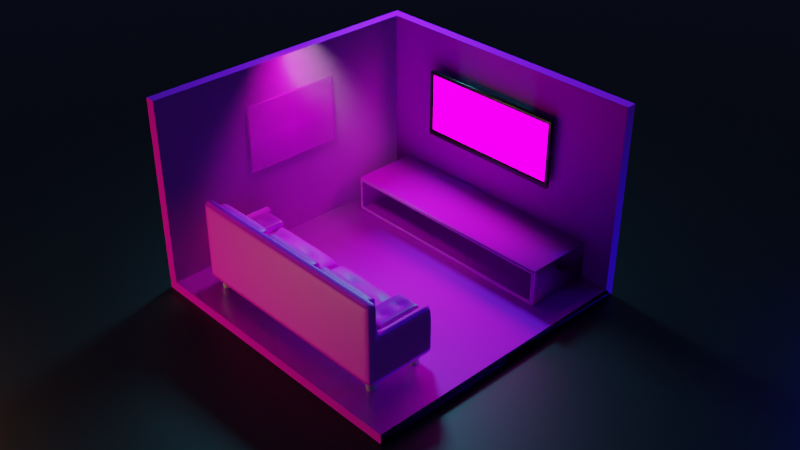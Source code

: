 # Source: livingroom.blend  (saved by Blender 2.90.8; exported with 4.5.12 LTS)
import bpy
from mathutils import Matrix  # noqa: F401  (used for matrix-valued properties, if any)

bpy.ops.wm.read_factory_settings(use_empty=True)
scene = bpy.context.scene
scene.name = 'Scene'

# ---- collections
col_collection = bpy.data.collections.new('Collection'); scene.collection.children.link(col_collection)
col_mesh = bpy.data.collections.new('Mesh'); scene.collection.children.link(col_mesh)
col_rig = bpy.data.collections.new('Rig'); scene.collection.children.link(col_rig)
col_extras = bpy.data.collections.new('Extras'); scene.collection.children.link(col_extras)

# ---- images (referenced by path relative to the original .blend; pixels are not part of the script)
import os
ASSET_DIR = os.environ.get("B2B_ASSET_DIR", "")  # directory of the original .blend (textures are referenced by path, not embedded)
HERE = os.path.dirname(os.path.abspath(__file__))  # packed textures are extracted next to this script under _unpacked/

def load_image(name, relpath, width, height, colorspace="sRGB"):
    """Load a texture the original file referenced (path relative to the .blend, or extracted next to this script)."""
    p = next((c for c in (os.path.join(HERE, relpath), os.path.join(ASSET_DIR, relpath)) if relpath and os.path.exists(c)), "")
    if p:
        img = bpy.data.images.load(p, check_existing=True)
        img.name = name
    else:  # same state as the original file: an image datablock whose file is absent (Cycles renders it pink)
        img = bpy.data.images.new(name, width, height)
        img.source = "FILE"
        img.filepath = "//" + (relpath or name)
    img.colorspace_settings.name = colorspace
    return img
img_ug4rbdoo_2k_normal_jpg = load_image('ug4rbdoo_2K_Normal.jpg', 'ug4rbdoo_2K_Normal.jpg', 1024, 1024, 'Non-Color')
img_ug4rbdoo_2k_roughness_jpg = load_image('ug4rbdoo_2K_Roughness.jpg', 'ug4rbdoo_2K_Roughness.jpg', 1024, 1024, 'Non-Color')
img_ug4rbdoo_2k_albedo_jpg = load_image('ug4rbdoo_2K_Albedo.jpg', 'ug4rbdoo_2K_Albedo.jpg', 1024, 1024, 'sRGB')
img_uhnlfbvn_2k_roughness_jpg = load_image('uhnlfbvn_2K_Roughness.jpg', 'uhnlfbvn_2K_Roughness.jpg', 1024, 1024, 'sRGB')
img_uhnlfbvn_2k_normal_jpg = load_image('uhnlfbvn_2K_Normal.jpg', 'uhnlfbvn_2K_Normal.jpg', 1024, 1024, 'sRGB')
img_uhnlfbvn_2k_ao_jpg = load_image('uhnlfbvn_2K_AO.jpg', 'uhnlfbvn_2K_AO.jpg', 1024, 1024, 'sRGB')
img_oi3ukfp_2k_normal_jpg = load_image('oi3ukfp_2K_Normal.jpg', 'oi3ukfp_2K_Normal.jpg', 1024, 1024, 'Non-Color')
img_oi3ukfp_2k_albedo_jpg = load_image('oi3ukfp_2K_Albedo.jpg', 'oi3ukfp_2K_Albedo.jpg', 1024, 1024, 'sRGB')
img_ucenad3g_2k_albedo_jpg = load_image('ucenad3g_2K_Albedo.jpg', 'ucenad3g_2K_Albedo.jpg', 1024, 1024, 'sRGB')
img_ucenad3g_2k_normal_jpg = load_image('ucenad3g_2K_Normal.jpg', 'ucenad3g_2K_Normal.jpg', 1024, 1024, 'sRGB')
img_0ddd7d33855562_56ba9a9d21685_jpg = load_image('0ddd7d33855562.56ba9a9d21685.jpg', '0ddd7d33855562.56ba9a9d21685.jpg', 1024, 1024, 'sRGB')
img_yannick_pulver_180756_unsplash_jpg = load_image('yannick-pulver-180756-unsplash.jpg', 'yannick-pulver-180756-unsplash.jpg', 1024, 1024, 'sRGB')

# ---- materials (node trees are filled in below, after node groups)
mat_floor = bpy.data.materials.new('floor')
mat_wall = bpy.data.materials.new('wall')
mat_leather = bpy.data.materials.new('leather')
mat_material = bpy.data.materials.new('Material')
mat_table = bpy.data.materials.new('table')
mat_material_001 = bpy.data.materials.new('Material.001')
mat_screen = bpy.data.materials.new('screen')
mat_material_003 = bpy.data.materials.new('Material.003')
mat_yannick_pulver_180756_unsplash = bpy.data.materials.new('yannick-pulver-180756-unsplash')
mat_yannick_pulver_180756_unsplash.surface_render_method = 'BLENDED'
mat_yannick_pulver_180756_unsplash.blend_method = 'BLEND'
mat_material_002 = bpy.data.materials.new('Material.002')

# ---- material node trees
mat_floor.use_nodes = True; mat_floor.node_tree.nodes.clear()
_N = mat_floor.node_tree.nodes; _L = mat_floor.node_tree.links
n0 = _N.new('ShaderNodeBsdfPrincipled'); n0.name = 'Principled BSDF'; n0.location = (10, 300)
n0.distribution = 'GGX'
n0.subsurface_method = 'BURLEY'
n0.inputs[3].default_value = 1.45
n0.inputs[27].default_value = (0.0, 0.0, 0.0, 1.0)
n0.inputs[28].default_value = 1.0
n1 = _N.new('ShaderNodeOutputMaterial'); n1.name = 'Material Output'; n1.location = (300, 300)
n2 = _N.new('ShaderNodeTexImage'); n2.name = 'Image Texture.001'; n2.location = (-618, -320)
n2.image = img_ug4rbdoo_2k_normal_jpg
n3 = _N.new('ShaderNodeNormalMap'); n3.name = 'Normal Map'; n3.location = (-268, -261)
n4 = _N.new('ShaderNodeTexImage'); n4.name = 'Image Texture.002'; n4.location = (-622, -22)
n4.image = img_ug4rbdoo_2k_roughness_jpg
n5 = _N.new('ShaderNodeInvert'); n5.name = 'Invert'; n5.location = (-287, -15)
n5.inputs[0].default_value = 0.36
n6 = _N.new('ShaderNodeTexImage'); n6.name = 'Image Texture'; n6.location = (-470, 301)
n6.image = img_ug4rbdoo_2k_albedo_jpg
n7 = _N.new('ShaderNodeTexCoord'); n7.name = 'Texture Coordinate'; n7.location = (-1009, 370)
n8 = _N.new('ShaderNodeMapping'); n8.name = 'Mapping'; n8.location = (-799, 387)
n8.width = 240
n8.inputs[3].default_value = (1.8, 1.3, 1.0)
_L.new(n0.outputs[0], n1.inputs[0])
_L.new(n6.outputs[0], n0.inputs[0])
_L.new(n2.outputs[0], n3.inputs[1])
_L.new(n3.outputs[0], n0.inputs[5])
_L.new(n4.outputs[0], n5.inputs[1])
_L.new(n5.outputs[0], n0.inputs[2])
_L.new(n8.outputs[0], n6.inputs[0])
_L.new(n7.outputs[2], n8.inputs[0])
n1.is_active_output = True
mat_wall.use_nodes = True; mat_wall.node_tree.nodes.clear()
_N = mat_wall.node_tree.nodes; _L = mat_wall.node_tree.links
n0 = _N.new('ShaderNodeOutputMaterial'); n0.name = 'Material Output'; n0.location = (545, 300)
n1 = _N.new('ShaderNodeTexImage'); n1.name = 'Image Texture.001'; n1.location = (-471, 168)
n1.image = img_uhnlfbvn_2k_roughness_jpg
n2 = _N.new('ShaderNodeNormalMap'); n2.name = 'Normal Map'; n2.location = (-177, -154)
n3 = _N.new('ShaderNodeTexImage'); n3.name = 'Image Texture.002'; n3.location = (-524, -216)
n3.image = img_uhnlfbvn_2k_normal_jpg
n4 = _N.new('ShaderNodeTexImage'); n4.name = 'Image Texture.003'; n4.location = (-146, 499)
n4.image = img_uhnlfbvn_2k_ao_jpg
n5 = _N.new('ShaderNodeBsdfPrincipled'); n5.name = 'Principled BSDF'; n5.location = (244, 269)
n5.distribution = 'GGX'
n5.subsurface_method = 'BURLEY'
n5.inputs[3].default_value = 1.45
n5.inputs[27].default_value = (0.0, 0.0, 0.0, 1.0)
n5.inputs[28].default_value = 1.0
_L.new(n5.outputs[0], n0.inputs[0])
_L.new(n1.outputs[0], n5.inputs[2])
_L.new(n2.outputs[0], n5.inputs[5])
_L.new(n3.outputs[0], n2.inputs[1])
_L.new(n4.outputs[0], n5.inputs[0])
n0.is_active_output = True
mat_leather.use_nodes = True; mat_leather.node_tree.nodes.clear()
_N = mat_leather.node_tree.nodes; _L = mat_leather.node_tree.links
n0 = _N.new('ShaderNodeBsdfPrincipled'); n0.name = 'Principled BSDF'; n0.location = (10, 300)
n0.distribution = 'GGX'
n0.subsurface_method = 'BURLEY'
n0.inputs[3].default_value = 1.45
n0.inputs[27].default_value = (0.0, 0.0, 0.0, 1.0)
n0.inputs[28].default_value = 1.0
n1 = _N.new('ShaderNodeOutputMaterial'); n1.name = 'Material Output'; n1.location = (300, 300)
n2 = _N.new('ShaderNodeTexImage'); n2.name = 'Image Texture'; n2.location = (-592, -212)
n2.image = img_oi3ukfp_2k_normal_jpg
n3 = _N.new('ShaderNodeTexImage'); n3.name = 'Image Texture.001'; n3.location = (-558, 307)
n3.image = img_oi3ukfp_2k_albedo_jpg
n4 = _N.new('ShaderNodeTexCoord'); n4.name = 'Texture Coordinate'; n4.location = (-1378, 240)
n5 = _N.new('ShaderNodeMapping'); n5.name = 'Mapping'; n5.location = (-1168, 257)
n5.width = 240
n5.inputs[3].default_value = (1.3, 1.2, 1.0)
n6 = _N.new('ShaderNodeNormalMap'); n6.name = 'Normal Map'; n6.location = (-224, -151)
n6.inputs[0].default_value = 0.3
_L.new(n0.outputs[0], n1.inputs[0])
_L.new(n2.outputs[0], n6.inputs[1])
_L.new(n6.outputs[0], n0.inputs[5])
_L.new(n3.outputs[0], n0.inputs[0])
_L.new(n5.outputs[0], n3.inputs[0])
_L.new(n4.outputs[2], n5.inputs[0])
_L.new(n5.outputs[0], n2.inputs[0])
n1.is_active_output = True
mat_material.use_nodes = True; mat_material.node_tree.nodes.clear()
_N = mat_material.node_tree.nodes; _L = mat_material.node_tree.links
n0 = _N.new('ShaderNodeBsdfPrincipled'); n0.name = 'Principled BSDF'; n0.location = (10, 300)
n0.distribution = 'GGX'
n0.subsurface_method = 'BURLEY'
n0.inputs[0].default_value = (0.6351, 0.6351, 0.6351, 1.0)
n0.inputs[1].default_value = 0.7874
n0.inputs[3].default_value = 1.45
n0.inputs[27].default_value = (0.0, 0.0, 0.0, 1.0)
n0.inputs[28].default_value = 1.0
n1 = _N.new('ShaderNodeOutputMaterial'); n1.name = 'Material Output'; n1.location = (300, 300)
_L.new(n0.outputs[0], n1.inputs[0])
n1.is_active_output = True
mat_table.use_nodes = True; mat_table.node_tree.nodes.clear()
_N = mat_table.node_tree.nodes; _L = mat_table.node_tree.links
n0 = _N.new('ShaderNodeBsdfPrincipled'); n0.name = 'Principled BSDF'; n0.location = (10, 300)
n0.distribution = 'GGX'
n0.subsurface_method = 'BURLEY'
n0.inputs[3].default_value = 1.45
n0.inputs[27].default_value = (0.0, 0.0, 0.0, 1.0)
n0.inputs[28].default_value = 1.0
n1 = _N.new('ShaderNodeOutputMaterial'); n1.name = 'Material Output'; n1.location = (300, 300)
n2 = _N.new('ShaderNodeTexImage'); n2.name = 'Image Texture'; n2.location = (-455, 296)
n2.image = img_ucenad3g_2k_albedo_jpg
n3 = _N.new('ShaderNodeTexImage'); n3.name = 'Image Texture.001'; n3.location = (-691, -109)
n3.image = img_ucenad3g_2k_normal_jpg
n4 = _N.new('ShaderNodeNormalMap'); n4.name = 'Normal Map'; n4.location = (-328, -99)
_L.new(n0.outputs[0], n1.inputs[0])
_L.new(n2.outputs[0], n0.inputs[0])
_L.new(n3.outputs[0], n4.inputs[1])
_L.new(n4.outputs[0], n0.inputs[5])
n1.is_active_output = True
mat_material_001.use_nodes = True; mat_material_001.node_tree.nodes.clear()
_N = mat_material_001.node_tree.nodes; _L = mat_material_001.node_tree.links
n0 = _N.new('ShaderNodeBsdfPrincipled'); n0.name = 'Principled BSDF'; n0.location = (10, 300)
n0.distribution = 'GGX'
n0.subsurface_method = 'BURLEY'
n0.inputs[0].default_value = (0.0, 0.0, 0.0, 1.0)
n0.inputs[2].default_value = 0.2795
n0.inputs[3].default_value = 1.45
n0.inputs[27].default_value = (0.0, 0.0, 0.0, 1.0)
n0.inputs[28].default_value = 1.0
n1 = _N.new('ShaderNodeOutputMaterial'); n1.name = 'Material Output'; n1.location = (300, 300)
_L.new(n0.outputs[0], n1.inputs[0])
n1.is_active_output = True
mat_screen.use_nodes = True; mat_screen.node_tree.nodes.clear()
_N = mat_screen.node_tree.nodes; _L = mat_screen.node_tree.links
n0 = _N.new('ShaderNodeOutputMaterial'); n0.name = 'Material Output'; n0.location = (300, 300)
n1 = _N.new('ShaderNodeEmission'); n1.name = 'Emission'; n1.location = (14, 275)
n1.inputs[1].default_value = 6.0
n2 = _N.new('ShaderNodeTexImage'); n2.name = 'Image Texture'; n2.location = (-327, 274)
n2.image = img_0ddd7d33855562_56ba9a9d21685_jpg
_L.new(n2.outputs[0], n1.inputs[0])
_L.new(n1.outputs[0], n0.inputs[0])
n0.is_active_output = True
mat_material_003.use_nodes = True; mat_material_003.node_tree.nodes.clear()
_N = mat_material_003.node_tree.nodes; _L = mat_material_003.node_tree.links
n0 = _N.new('ShaderNodeOutputMaterial'); n0.name = 'Material Output'; n0.location = (300, 300)
n1 = _N.new('ShaderNodeEmission'); n1.name = 'Emission'; n1.location = (10, 300)
n1.inputs[0].default_value = (0.04077, 0.8986, 1.0, 1.0)
n1.inputs[1].default_value = 19.6
_L.new(n1.outputs[0], n0.inputs[0])
n0.is_active_output = True
mat_yannick_pulver_180756_unsplash.use_nodes = True; mat_yannick_pulver_180756_unsplash.node_tree.nodes.clear()
_N = mat_yannick_pulver_180756_unsplash.node_tree.nodes; _L = mat_yannick_pulver_180756_unsplash.node_tree.links
n0 = _N.new('ShaderNodeOutputMaterial'); n0.name = 'Material Output'; n0.location = (300, 300)
n1 = _N.new('ShaderNodeTexImage'); n1.name = 'Image Texture'; n1.location = (-200, 300)
n1.image = img_yannick_pulver_180756_unsplash_jpg
n1.extension = 'CLIP'
n2 = _N.new('ShaderNodeBsdfPrincipled'); n2.name = 'Principled BSDF'; n2.location = (0, 300)
n2.distribution = 'GGX'
n2.subsurface_method = 'BURLEY'
n2.inputs[3].default_value = 1.45
n2.inputs[27].default_value = (0.0, 0.0, 0.0, 1.0)
n2.inputs[28].default_value = 1.0
_L.new(n1.outputs[0], n2.inputs[0])
_L.new(n1.outputs[1], n2.inputs[4])
_L.new(n2.outputs[0], n0.inputs[0])
n0.is_active_output = True
mat_material_002.use_nodes = True; mat_material_002.node_tree.nodes.clear()
_N = mat_material_002.node_tree.nodes; _L = mat_material_002.node_tree.links
n0 = _N.new('ShaderNodeBsdfPrincipled'); n0.name = 'Principled BSDF'; n0.location = (10, 300)
n0.distribution = 'GGX'
n0.subsurface_method = 'BURLEY'
n0.inputs[0].default_value = (0.0, 0.0, 0.0, 1.0)
n0.inputs[3].default_value = 1.45
n0.inputs[27].default_value = (0.0, 0.0, 0.0, 1.0)
n0.inputs[28].default_value = 1.0
n1 = _N.new('ShaderNodeOutputMaterial'); n1.name = 'Material Output'; n1.location = (300, 300)
_L.new(n0.outputs[0], n1.inputs[0])
n1.is_active_output = True

# ---- world
world_world = bpy.data.worlds.new('World'); scene.world = world_world
world_world.use_nodes = True; world_world.node_tree.nodes.clear()
_N = world_world.node_tree.nodes; _L = world_world.node_tree.links
n0 = _N.new('ShaderNodeOutputWorld'); n0.name = 'World Output'; n0.location = (300, 300)
n1 = _N.new('ShaderNodeBackground'); n1.name = 'Background'; n1.location = (10, 300)
n1.inputs[0].default_value = (0.02215, 0.03261, 0.08399, 1.0)
_L.new(n1.outputs[0], n0.inputs[0])
n0.is_active_output = True
world_world.color = (0.05088, 0.05088, 0.05088)
world_world.use_sun_shadow = False
world_world.sun_shadow_jitter_overblur = 0.0

# ---- cameras
cam_camera = bpy.data.cameras.new('Camera')
cam_camera.clip_end = 100.0
cam_camera.ortho_scale = 21.0

# ---- lights
light_area_001 = bpy.data.lights.new('Area.001', 'AREA')
light_area_001.color = (0.127, 0.7318, 1.0)
light_area_001.transmission_factor = 0.0
light_area_001.energy = 1178.0
light_area_001.shadow_soft_size = 1.88
light_area_001.shadow_maximum_resolution = 0.006
light_area_001.use_absolute_resolution = True
light_area_001.size = 1.88
light_area_001.size_y = 1.0
light_area_002 = bpy.data.lights.new('Area.002', 'AREA')
light_area_002.color = (0.007346, 0.02533, 1.0)
light_area_002.transmission_factor = 0.0
light_area_002.energy = 471.2
light_area_002.shadow_soft_size = 2.45
light_area_002.shadow_maximum_resolution = 0.006
light_area_002.use_absolute_resolution = True
light_area_002.size = 2.45
light_area_002.size_y = 1.0
light_area_003 = bpy.data.lights.new('Area.003', 'AREA')
light_area_003.color = (1.0, 0.4997, 0.2417)
light_area_003.transmission_factor = 0.0
light_area_003.energy = 471.2
light_area_003.shadow_soft_size = 2.55
light_area_003.shadow_maximum_resolution = 0.006
light_area_003.use_absolute_resolution = True
light_area_003.size = 2.55
light_area_003.size_y = 1.0
light_spot = bpy.data.lights.new('Spot', 'SPOT')
light_spot.transmission_factor = 0.0
light_spot.energy = 259.0
light_spot.shadow_soft_size = 0.67
light_spot.shadow_maximum_resolution = 0.006
light_spot.use_absolute_resolution = True
light_spot.spot_blend = 0.3716
light_spot.spot_size = 1.576

# ---- meshes
me_plane = bpy.data.meshes.new('Plane')
me_plane.from_pydata([(-1.0, -1.0, 0.0), (1.0, -1.0, 0.0), (-1.0, 1.0, 0.0), (1.0, 1.0, 0.0), (-1.0, -1.0, 1.324), (-1.0, 1.0, 1.324), (1.0, 1.0, 1.324), (-1.07, -1.0, -0.07), (1.0, -1.0, -0.07), (-1.07, 1.07, -0.07), (1.0, 1.07, -0.07), (-1.07, -1.0, 1.324), (-1.07, 1.07, 1.324), (1.0, 1.07, 1.324)], [], [(0, 2, 3, 1), (2, 5, 6, 3), (0, 4, 5, 2), (7, 8, 10, 9), (9, 10, 13, 12), (7, 9, 12, 11), (6, 5, 12, 13), (0, 1, 8, 7), (4, 0, 7, 11), (3, 6, 13, 10), (5, 4, 11, 12), (1, 3, 10, 8)])
me_plane.polygons.foreach_set('material_index', [0, 1, 1, 1, 1, 1, 1, 1, 1, 1, 1, 1])
_uv = me_plane.uv_layers.new(name='UVMap')
_uv.uv.foreach_set('vector', [1.0, 1.0, 1.49e-07, 1.0, 0.0, 1.49e-07, 1.0, 0.0, 0.5, 0.0, 1.0, 0.0, 1.0, 1.0, 0.5, 1.0, 0.5, 1.0, 9.005e-08, 1.0, 0.0, 5.96e-08, 0.5, 0.0, 0.0, 0.0, 1.0, 0.0, 1.0, 1.0, 0.0, 1.0, 0.0, 1.0, 1.0, 1.0, 1.0, 1.0, 0.0, 1.0, 0.0, 0.0, 0.0, 1.0, 0.0, 1.0, 0.0, 0.0, 0.3089, 0.2113, 0.02028, 0.5, 7.07e-05, 0.5, 0.2988, 0.2012, 0.0, 0.0, 1.0, 0.0, 1.0, 0.0, 0.0, 0.0, 0.3089, 0.7887, 0.5, 0.9797, 0.5, 0.9999, 0.2988, 0.7988, 0.5, 0.02028, 0.3089, 0.2113, 0.2988, 0.2012, 0.5, 7.07e-05, 0.02028, 0.5, 0.3089, 0.7887, 0.2988, 0.7988, 7.07e-05, 0.5, 1.0, 0.0, 1.0, 1.0, 1.0, 1.0, 1.0, 0.0])
me_plane.materials.append(mat_floor)
me_plane.materials.append(mat_wall)
me_plane.use_remesh_fix_poles = True
me_plane.use_remesh_preserve_attributes = False
me_plane.use_mirror_vertex_groups = False
me_plane.update()
me_plane_001 = bpy.data.meshes.new('Plane.001')
me_plane_001.from_pydata([(-1.0, -1.0, 0.0), (1.0, -1.0, 0.0), (-1.0, 1.0, 0.0), (1.0, 1.0, 0.0), (-1.0, -1.0, 0.5817), (1.0, -1.0, 0.5817), (-1.0, 1.0, 0.5817), (1.0, 1.0, 0.5817), (-0.9214, -1.0, 0.0), (0.0, -1.0, 0.0), (0.9214, -1.0, 0.0), (0.9214, 1.0, 0.0), (0.0, 1.0, 0.0), (-0.9214, 1.0, 0.0), (-0.9214, -1.0, 0.5817), (0.0, -1.0, 0.5817), (0.9214, -1.0, 0.5817), (0.9214, 1.0, 0.5817), (0.0, 1.0, 0.5817), (-0.9214, 1.0, 0.5817), (-1.0, 0.7102, 0.0), (1.0, 0.7102, 0.0), (-1.0, 0.7102, 0.5817), (1.0, 0.7102, 0.5817), (-0.9214, 0.7102, 0.5817), (0.0, 0.7102, 0.5817), (0.9214, 0.7102, 0.5817), (-0.9214, 0.7102, 0.0), (0.0, 0.7102, 0.0), (0.9214, 0.7102, 0.0), (-1.0, 0.7102, 1.373), (-1.0, -1.0, 1.373), (0.9214, -1.0, 1.373), (1.0, -1.0, 1.373), (1.0, 0.7102, 1.373), (1.0, 1.0, 1.373), (-0.9214, 1.0, 1.373), (-1.0, 1.0, 1.373), (-0.9214, -1.0, 1.373), (0.9214, 1.0, 1.373), (0.0, 1.0, 1.373), (-0.9214, 0.7102, 1.373), (0.0, 0.7102, 1.373), (0.9214, 0.7102, 1.373), (1.0, 0.7102, 2.226), (1.0, 1.0, 2.226), (-0.9214, 1.0, 2.226), (-1.0, 1.0, 2.226), (0.9214, 1.0, 2.226), (0.0, 1.0, 2.226), (-0.9214, 0.7102, 2.226), (0.0, 0.7102, 2.226), (0.9214, 0.7102, 2.226), (-1.0, 0.7102, 2.226), (0.8966, -1.0, 0.0), (0.8966, 1.0, 0.0), (0.8966, -1.0, 0.5817), (0.8966, 1.0, 0.5817), (0.8966, 0.7102, 0.0), (0.8966, 0.7102, 0.5817), (0.8966, 1.0, 1.373), (0.8966, 0.7102, 1.373), (0.8966, 1.0, 2.226), (0.8966, 0.7102, 2.226), (-0.8976, -1.0, 0.0), (-0.8976, 1.0, 0.0), (-0.8976, -1.0, 0.5817), (-0.8976, 1.0, 0.5817), (-0.8976, 0.7102, 0.0), (-0.8976, 0.7102, 0.5817), (-0.8976, 1.0, 1.373), (-0.8976, 0.7102, 1.373), (-0.8976, 1.0, 2.226), (-0.8976, 0.7102, 2.226), (-1.0, 0.4425, 0.0), (-1.0, 0.4425, 0.5817), (-0.9214, 0.4425, 0.0), (0.0, 0.4425, 0.0), (0.9214, 0.4425, 0.0), (1.0, 0.4425, 0.0), (1.0, 0.4425, 0.5817), (-0.9214, 0.4425, 0.5817), (0.0, 0.4425, 0.5817), (0.9214, 0.4425, 0.5817), (-1.0, 0.4425, 1.373), (1.0, 0.4425, 1.373), (-0.9214, 0.4425, 1.373), (0.9214, 0.4425, 1.373), (0.8966, 0.4425, 0.5817), (0.8966, 0.4425, 0.0), (-0.8976, 0.4425, 0.5817), (-0.8976, 0.4425, 0.0), (0.0, 1.0, 2.044), (-0.9214, 0.7102, 2.044), (0.0, 0.7102, 2.044), (0.9214, 1.0, 2.044), (-1.0, 1.0, 2.044), (-0.9214, 1.0, 2.044), (-1.0, 0.7102, 2.044), (1.0, 0.7102, 2.044), (0.9214, 0.7102, 2.044), (1.0, 1.0, 2.044), (0.8966, 0.7102, 2.044), (0.8966, 1.0, 2.044), (-0.8976, 1.0, 2.044), (-0.8976, 0.7102, 2.044), (1.0, 1.0, 0.0), (1.0, -1.0, 0.0), (-1.0, -1.0, 0.0), (-1.0, 1.0, 0.0), (-0.9214, -1.0, 0.0), (0.0, -1.0, 0.0), (0.9214, -1.0, 0.0), (0.9214, 1.0, 0.0), (0.0, 1.0, 0.0), (-0.9214, 1.0, 0.0), (-1.0, 0.7102, 0.0), (1.0, 0.7102, 0.0), (0.8966, 1.0, 0.0), (0.8966, -1.0, 0.0), (-0.8976, 1.0, 0.0), (-0.8976, -1.0, 0.0), (1.0, 0.4425, 0.0), (-1.0, 0.4425, 0.0), (-1.0, -0.8273, 0.0), (-1.0, -0.8273, 0.5817), (-0.9214, -0.8273, 0.0), (0.0, -0.8273, 0.0), (0.9214, -0.8273, 0.0), (-1.0, -0.8273, 1.373), (0.8966, -0.8273, 0.0), (-0.8976, -0.8273, 0.0), (1.0, -0.8273, 0.0), (1.0, -0.8273, 0.5817), (-0.9214, -0.8273, 0.5817), (0.0, -0.8273, 0.5817), (0.9214, -0.8273, 0.5817), (1.0, -0.8273, 1.373), (-0.9214, -0.8273, 1.373), (0.9214, -0.8273, 1.373), (0.8966, -0.8273, 0.5817), (-0.8976, -0.8273, 0.5817), (1.0, -0.8273, 0.0), (-1.0, -0.8273, 0.0)], [], [(29, 11, 3, 21), (16, 5, 33, 32), (117, 106, 7, 23), (143, 108, 4, 125), (115, 109, 6, 19), (112, 107, 5, 16), (108, 110, 14, 4), (121, 111, 15, 66), (119, 112, 16, 56), (106, 113, 17, 7), (118, 114, 18, 57), (120, 115, 19, 67), (59, 26, 43, 61), (125, 4, 31, 129), (4, 14, 38, 31), (20, 2, 13, 27), (68, 65, 12, 28), (58, 55, 11, 29), (89, 58, 29, 78), (91, 68, 28, 77), (74, 20, 27, 76), (88, 83, 26, 59), (90, 82, 25, 69), (81, 24, 41, 86), (109, 116, 22, 6), (122, 117, 23, 80), (80, 23, 34, 85), (78, 29, 21, 79), (98, 93, 50, 53), (97, 96, 47, 46), (103, 92, 49, 62), (105, 94, 51, 73), (84, 86, 41, 30), (87, 85, 34, 43), (136, 16, 32, 139), (69, 25, 42, 71), (23, 7, 35, 34), (7, 17, 39, 35), (19, 6, 37, 36), (57, 18, 40, 60), (67, 19, 36, 70), (6, 22, 30, 37), (52, 44, 45, 48), (53, 50, 46, 47), (73, 51, 49, 72), (63, 52, 48, 62), (104, 97, 46, 72), (96, 98, 53, 47), (100, 99, 44, 52), (102, 100, 52, 63), (101, 95, 48, 45), (99, 101, 45, 44), (94, 102, 63, 51), (51, 63, 62, 49), (17, 57, 60, 39), (95, 103, 62, 48), (82, 88, 59, 25), (77, 28, 58, 89), (28, 12, 55, 58), (25, 59, 61, 42), (113, 118, 57, 17), (111, 119, 56, 15), (92, 104, 72, 49), (50, 73, 72, 46), (18, 67, 70, 40), (24, 69, 71, 41), (93, 105, 73, 50), (81, 90, 69, 24), (76, 27, 68, 91), (27, 13, 65, 68), (114, 120, 67, 18), (110, 121, 66, 14), (126, 76, 91, 131), (134, 141, 90, 81), (127, 77, 89, 130), (135, 140, 88, 82), (26, 83, 87, 43), (139, 137, 85, 87), (129, 138, 86, 84), (128, 78, 79, 132), (133, 80, 85, 137), (142, 122, 80, 133), (134, 81, 86, 138), (141, 135, 82, 90), (140, 136, 83, 88), (124, 74, 76, 126), (131, 91, 77, 127), (130, 89, 78, 128), (22, 75, 84, 30), (116, 123, 75, 22), (41, 71, 105, 93), (40, 70, 104, 92), (39, 60, 103, 95), (42, 61, 102, 94), (34, 35, 101, 99), (35, 39, 95, 101), (61, 43, 100, 102), (43, 34, 99, 100), (37, 30, 98, 96), (70, 36, 97, 104), (71, 42, 94, 105), (60, 40, 92, 103), (36, 37, 96, 97), (30, 41, 93, 98), (20, 74, 123, 116), (132, 79, 122, 142), (8, 64, 121, 110), (12, 65, 120, 114), (9, 54, 119, 111), (11, 55, 118, 113), (79, 21, 117, 122), (2, 20, 116, 109), (65, 13, 115, 120), (55, 12, 114, 118), (3, 11, 113, 106), (54, 10, 112, 119), (64, 9, 111, 121), (0, 8, 110, 108), (10, 1, 107, 112), (13, 2, 109, 115), (124, 0, 108, 143), (21, 3, 106, 117), (74, 124, 143, 123), (1, 132, 142, 107), (54, 130, 128, 10), (64, 131, 127, 9), (0, 124, 126, 8), (56, 16, 136, 140), (66, 15, 135, 141), (14, 134, 138, 38), (107, 142, 133, 5), (5, 133, 137, 33), (10, 128, 132, 1), (31, 38, 138, 129), (32, 33, 137, 139), (15, 56, 140, 135), (9, 127, 130, 54), (14, 66, 141, 134), (8, 126, 131, 64), (83, 136, 139, 87), (75, 125, 129, 84), (123, 143, 125, 75)])
me_plane_001.polygons.foreach_set('use_smooth', [True] * 142)
_uv = me_plane_001.uv_layers.new(name='UVMap')
_uv.uv.foreach_set('vector', [0.3988, 0.3883, 0.3483, 0.3883, 0.3483, 0.375, 0.3988, 0.375, 0.798, 0.6606, 0.798, 0.6473, 0.9358, 0.6473, 0.9358, 0.6606, 0.6462, 9.648e-09, 0.6967, 2.711e-08, 0.6967, 0.09799, 0.6462, 0.09799, 0.03008, 0.75, 2.076e-08, 0.75, 2.076e-08, 0.652, 0.03008, 0.652, 0.0137, 0.375, 0.0, 0.375, 2.076e-08, 0.277, 0.0137, 0.277, 0.6967, 0.6606, 0.6967, 0.6473, 0.798, 0.6473, 0.798, 0.6606, 0.6967, 0.9842, 0.6967, 0.971, 0.798, 0.971, 0.798, 0.9842, 0.6967, 0.967, 0.6967, 0.8158, 0.798, 0.8158, 0.798, 0.967, 0.6967, 0.6647, 0.6967, 0.6606, 0.798, 0.6606, 0.798, 0.6647, 0.3483, 0.375, 0.3346, 0.375, 0.3346, 0.277, 0.3483, 0.277, 0.3303, 0.375, 0.1742, 0.375, 0.1742, 0.277, 0.3303, 0.277, 0.01784, 0.375, 0.0137, 0.375, 0.0137, 0.277, 0.01784, 0.277, 0.9831, 0.3195, 0.9831, 0.3237, 0.8452, 0.3237, 0.8452, 0.3195, 0.03008, 0.652, 2.076e-08, 0.652, 0.0, 0.5187, 0.03008, 0.5187, 0.798, 0.9842, 0.798, 0.971, 0.9358, 0.971, 0.9358, 0.9842, 0.3988, 0.7119, 0.3483, 0.7119, 0.3483, 0.6987, 0.3988, 0.6987, 0.3988, 0.6947, 0.3483, 0.6947, 0.3483, 0.5435, 0.3988, 0.5435, 0.3988, 0.3924, 0.3483, 0.3924, 0.3483, 0.3883, 0.3988, 0.3883, 0.4454, 0.3924, 0.3988, 0.3924, 0.3988, 0.3883, 0.4454, 0.3883, 0.4454, 0.6947, 0.3988, 0.6947, 0.3988, 0.5435, 0.4454, 0.5435, 0.4454, 0.7119, 0.3988, 0.7119, 0.3988, 0.6987, 0.4454, 0.6987, 0.9479, 0.3411, 0.9479, 0.3369, 0.9945, 0.3369, 0.9945, 0.3411, 0.9479, 0.6433, 0.9479, 0.4921, 0.9945, 0.4921, 0.9945, 0.6433, 0.4862, 0.9549, 0.4862, 1.0, 0.3483, 1.0, 0.3483, 0.9549, 0.3483, 0.75, 0.2979, 0.75, 0.2979, 0.652, 0.3483, 0.652, 0.5996, 1.207e-08, 0.6462, 9.648e-09, 0.6462, 0.09799, 0.5996, 0.09799, 0.5996, 0.09799, 0.6462, 0.09799, 0.6462, 0.2313, 0.5996, 0.2313, 0.4454, 0.3883, 0.3988, 0.3883, 0.3988, 0.375, 0.4454, 0.375, 0.7284, 1.004e-08, 0.7284, 0.01325, 0.6967, 0.01325, 0.6967, 1.004e-08, 0.0137, 0.03075, 3.114e-08, 0.03075, 2.076e-08, 0.0, 0.0137, 0.0, 0.3303, 0.03075, 0.1742, 0.03075, 0.1742, 4.016e-08, 0.3303, 8.032e-08, 0.7284, 0.01725, 0.7284, 0.1685, 0.6967, 0.1685, 0.6967, 0.01725, 0.9831, 0.243, 0.9968, 0.243, 0.9968, 0.2881, 0.9831, 0.2881, 0.9863, 0.8903, 1.0, 0.8903, 1.0, 0.9354, 0.9863, 0.9354, 0.6241, 0.9709, 0.6241, 1.0, 0.4862, 1.0, 0.4862, 0.9709, 0.9831, 0.01725, 0.9831, 0.1685, 0.8452, 0.1685, 0.8452, 0.01725, 0.6462, 0.09799, 0.6967, 0.09799, 0.6967, 0.2313, 0.6462, 0.2313, 0.3483, 0.277, 0.3346, 0.277, 0.3346, 0.1437, 0.3483, 0.1437, 0.0137, 0.277, 2.076e-08, 0.277, 2.076e-08, 0.1437, 0.0137, 0.1437, 0.3303, 0.277, 0.1742, 0.277, 0.1742, 0.1437, 0.3303, 0.1437, 0.01784, 0.277, 0.0137, 0.277, 0.0137, 0.1437, 0.01784, 0.1437, 0.3483, 0.652, 0.2979, 0.652, 0.2979, 0.5187, 0.3483, 0.5187, 0.9358, 0.6606, 0.9358, 0.6473, 0.9863, 0.6473, 0.9863, 0.6606, 0.9358, 0.9842, 0.9358, 0.971, 0.9863, 0.971, 0.9863, 0.9842, 0.9358, 0.967, 0.9358, 0.8158, 0.9863, 0.8158, 0.9863, 0.967, 0.9358, 0.6647, 0.9358, 0.6606, 0.9863, 0.6606, 0.9863, 0.6647, 0.01784, 0.03075, 0.0137, 0.03075, 0.0137, 0.0, 0.01784, 0.0, 0.3483, 0.4058, 0.2979, 0.4058, 0.2979, 0.375, 0.3483, 0.375, 0.7284, 0.3237, 0.7284, 0.3369, 0.6967, 0.3369, 0.6967, 0.3237, 0.7284, 0.3195, 0.7284, 0.3237, 0.6967, 0.3237, 0.6967, 0.3195, 0.3483, 0.03075, 0.3346, 0.03075, 0.3346, 8.032e-08, 0.3483, 8.032e-08, 0.6462, 0.3443, 0.6967, 0.3443, 0.6967, 0.375, 0.6462, 0.375, 0.7284, 0.1685, 0.7284, 0.3195, 0.6967, 0.3195, 0.6967, 0.1685, 0.9358, 0.8158, 0.9358, 0.6647, 0.9863, 0.6647, 0.9863, 0.8158, 0.3346, 0.277, 0.3303, 0.277, 0.3303, 0.1437, 0.3346, 0.1437, 0.3346, 0.03075, 0.3303, 0.03075, 0.3303, 8.032e-08, 0.3346, 8.032e-08, 0.9479, 0.4921, 0.9479, 0.3411, 0.9945, 0.3411, 0.9945, 0.4921, 0.4454, 0.5435, 0.3988, 0.5435, 0.3988, 0.3924, 0.4454, 0.3924, 0.3988, 0.5435, 0.3483, 0.5435, 0.3483, 0.3924, 0.3988, 0.3924, 0.9831, 0.1685, 0.9831, 0.3195, 0.8452, 0.3195, 0.8452, 0.1685, 0.3346, 0.375, 0.3303, 0.375, 0.3303, 0.277, 0.3346, 0.277, 0.6967, 0.8158, 0.6967, 0.6647, 0.798, 0.6647, 0.798, 0.8158, 0.1742, 0.03075, 0.01784, 0.03075, 0.01784, 0.0, 0.1742, 4.016e-08, 0.9358, 0.971, 0.9358, 0.967, 0.9863, 0.967, 0.9863, 0.971, 0.1742, 0.277, 0.01784, 0.277, 0.01784, 0.1437, 0.1742, 0.1437, 0.9831, 0.01325, 0.9831, 0.01725, 0.8452, 0.01725, 0.8452, 0.01325, 0.7284, 0.01325, 0.7284, 0.01725, 0.6967, 0.01725, 0.6967, 0.01325, 0.9479, 0.6473, 0.9479, 0.6433, 0.9945, 0.6433, 0.9945, 0.6473, 0.4454, 0.6987, 0.3988, 0.6987, 0.3988, 0.6947, 0.4454, 0.6947, 0.3988, 0.6987, 0.3483, 0.6987, 0.3483, 0.6947, 0.3988, 0.6947, 0.1742, 0.375, 0.01784, 0.375, 0.01784, 0.277, 0.1742, 0.277, 0.6967, 0.971, 0.6967, 0.967, 0.798, 0.967, 0.798, 0.971, 0.6666, 0.6987, 0.4454, 0.6987, 0.4454, 0.6947, 0.6666, 0.6947, 0.7267, 0.6473, 0.7267, 0.6433, 0.9479, 0.6433, 0.9479, 0.6473, 0.6666, 0.5435, 0.4454, 0.5435, 0.4454, 0.3924, 0.6666, 0.3924, 0.7267, 0.4921, 0.7267, 0.3411, 0.9479, 0.3411, 0.9479, 0.4921, 0.6241, 0.7119, 0.6241, 0.757, 0.4862, 0.757, 0.4862, 0.7119, 0.9863, 0.6764, 1.0, 0.6764, 1.0, 0.8903, 0.9863, 0.8903, 0.9831, 0.02909, 0.9968, 0.02909, 0.9968, 0.243, 0.9831, 0.243, 0.6666, 0.3883, 0.4454, 0.3883, 0.4454, 0.375, 0.6666, 0.375, 0.3784, 0.09799, 0.5996, 0.09799, 0.5996, 0.2313, 0.3784, 0.2313, 0.3784, 2.354e-08, 0.5996, 1.207e-08, 0.5996, 0.09799, 0.3784, 0.09799, 0.4862, 0.741, 0.4862, 0.9549, 0.3483, 0.9549, 0.3483, 0.741, 0.7267, 0.6433, 0.7267, 0.4921, 0.9479, 0.4921, 0.9479, 0.6433, 0.7267, 0.3411, 0.7267, 0.3369, 0.9479, 0.3369, 0.9479, 0.3411, 0.6666, 0.7119, 0.4454, 0.7119, 0.4454, 0.6987, 0.6666, 0.6987, 0.6666, 0.6947, 0.4454, 0.6947, 0.4454, 0.5435, 0.6666, 0.5435, 0.6666, 0.3924, 0.4454, 0.3924, 0.4454, 0.3883, 0.6666, 0.3883, 0.2979, 0.652, 0.2512, 0.652, 0.2512, 0.5187, 0.2979, 0.5187, 0.2979, 0.75, 0.2512, 0.75, 0.2512, 0.652, 0.2979, 0.652, 0.8452, 0.01325, 0.8452, 0.01725, 0.7284, 0.01725, 0.7284, 0.01325, 0.1742, 0.1437, 0.01784, 0.1437, 0.01784, 0.03075, 0.1742, 0.03075, 0.3346, 0.1437, 0.3303, 0.1437, 0.3303, 0.03075, 0.3346, 0.03075, 0.8452, 0.1685, 0.8452, 0.3195, 0.7284, 0.3195, 0.7284, 0.1685, 0.6462, 0.2313, 0.6967, 0.2313, 0.6967, 0.3443, 0.6462, 0.3443, 0.3483, 0.1437, 0.3346, 0.1437, 0.3346, 0.03075, 0.3483, 0.03075, 0.8452, 0.3195, 0.8452, 0.3237, 0.7284, 0.3237, 0.7284, 0.3195, 0.8452, 0.3237, 0.8452, 0.3369, 0.7284, 0.3369, 0.7284, 0.3237, 0.3483, 0.5187, 0.2979, 0.5187, 0.2979, 0.4058, 0.3483, 0.4058, 0.01784, 0.1437, 0.0137, 0.1437, 0.0137, 0.03075, 0.01784, 0.03075, 0.8452, 0.01725, 0.8452, 0.1685, 0.7284, 0.1685, 0.7284, 0.01725, 0.3303, 0.1437, 0.1742, 0.1437, 0.1742, 0.03075, 0.3303, 0.03075, 0.0137, 0.1437, 2.076e-08, 0.1437, 3.114e-08, 0.03075, 0.0137, 0.03075, 0.8452, 0.0, 0.8452, 0.01325, 0.7284, 0.01325, 0.7284, 1.004e-08, 0.0, 0.0, 0.0, 0.0, 0.0, 0.0, 0.0, 0.0, 0.0, 0.0, 0.0, 0.0, 0.0, 0.0, 0.0, 0.0, 0.0, 0.0, 0.0, 0.0, 0.0, 0.0, 0.0, 0.0, 0.0, 0.0, 0.0, 0.0, 0.0, 0.0, 0.0, 0.0, 0.0, 0.0, 0.0, 0.0, 0.0, 0.0, 0.0, 0.0, 0.0, 0.0, 0.0, 0.0, 0.0, 0.0, 0.0, 0.0, 0.0, 0.0, 0.0, 0.0, 0.0, 0.0, 0.0, 0.0, 0.0, 0.0, 0.0, 0.0, 0.0, 0.0, 0.0, 0.0, 0.0, 0.0, 0.0, 0.0, 0.0, 0.0, 0.0, 0.0, 0.0, 0.0, 0.0, 0.0, 0.0, 0.0, 0.0, 0.0, 0.0, 0.0, 0.0, 0.0, 0.0, 0.0, 0.0, 0.0, 0.0, 0.0, 0.0, 0.0, 0.0, 0.0, 0.0, 0.0, 0.0, 0.0, 0.0, 0.0, 0.0, 0.0, 0.0, 0.0, 0.0, 0.0, 0.0, 0.0, 0.0, 0.0, 0.0, 0.0, 0.0, 0.0, 0.0, 0.0, 0.0, 0.0, 0.0, 0.0, 0.0, 0.0, 0.0, 0.0, 0.0, 0.0, 0.0, 0.0, 0.0, 0.0, 0.0, 0.0, 0.0, 0.0, 0.0, 0.0, 0.0, 0.0, 0.0, 0.0, 0.0, 0.0, 0.0, 0.0, 0.0, 0.0, 0.0, 0.0, 0.0, 0.0, 0.0, 0.0, 0.0, 0.0, 0.0, 0.0, 0.0, 0.0, 0.0, 0.0, 0.6967, 0.3924, 0.6666, 0.3924, 0.6666, 0.3883, 0.6967, 0.3883, 0.6967, 0.6947, 0.6666, 0.6947, 0.6666, 0.5435, 0.6967, 0.5435, 0.6967, 0.7119, 0.6666, 0.7119, 0.6666, 0.6987, 0.6967, 0.6987, 0.6967, 0.3411, 0.6967, 0.3369, 0.7267, 0.3369, 0.7267, 0.3411, 0.6967, 0.6433, 0.6967, 0.4921, 0.7267, 0.4921, 0.7267, 0.6433, 0.4862, 0.7119, 0.4862, 0.741, 0.3483, 0.741, 0.3483, 0.7119, 0.3483, 0.0, 0.3784, 2.354e-08, 0.3784, 0.09799, 0.3483, 0.09799, 0.3483, 0.09799, 0.3784, 0.09799, 0.3784, 0.2313, 0.3483, 0.2313, 0.6967, 0.3883, 0.6666, 0.3883, 0.6666, 0.375, 0.6967, 0.375, 0.9831, 0.0, 0.9968, 0.0, 0.9968, 0.02909, 0.9831, 0.02909, 0.9863, 0.6473, 1.0, 0.6473, 1.0, 0.6764, 0.9863, 0.6764, 0.6967, 0.4921, 0.6967, 0.3411, 0.7267, 0.3411, 0.7267, 0.4921, 0.6967, 0.5435, 0.6666, 0.5435, 0.6666, 0.3924, 0.6967, 0.3924, 0.6967, 0.6473, 0.6967, 0.6433, 0.7267, 0.6433, 0.7267, 0.6473, 0.6967, 0.6987, 0.6666, 0.6987, 0.6666, 0.6947, 0.6967, 0.6947, 0.6241, 0.757, 0.6241, 0.9709, 0.4862, 0.9709, 0.4862, 0.757, 0.2512, 0.652, 0.03008, 0.652, 0.03008, 0.5187, 0.2512, 0.5187, 0.2512, 0.75, 0.03008, 0.75, 0.03008, 0.652, 0.2512, 0.652])
me_plane_001.materials.append(mat_leather)
me_plane_001.use_remesh_fix_poles = True
me_plane_001.use_remesh_preserve_attributes = False
me_plane_001.use_mirror_vertex_groups = False
me_plane_001.update()
me_plane_002 = bpy.data.meshes.new('Plane.002')
me_plane_002.from_pydata([(-1.0, -1.0, 0.0), (1.0, -1.0, 0.0), (-1.0, 1.0, 0.0), (1.0, 1.0, 0.0), (-1.0, 1.0, 0.4345), (-1.0, -1.0, 0.4345), (1.0, -1.0, 0.4345), (1.0, 1.0, 0.4345), (-0.8606, -1.0, 0.0), (0.0, -1.0, 0.0), (0.8606, -1.0, 0.0), (0.8606, 1.0, 0.0), (0.0, 1.0, 0.0), (-0.8606, 1.0, 0.0), (-0.8606, -1.0, 0.4345), (0.0, -1.0, 0.4345), (0.8606, -1.0, 0.4345), (0.8606, 1.0, 0.4345), (0.0, 1.0, 0.4345), (-0.8606, 1.0, 0.4345), (-1.0, 0.7864, 0.0), (-1.0, 0.0, 0.0), (-1.0, -0.7864, 0.0), (1.0, -0.7864, 0.0), (1.0, 0.0, 0.0), (1.0, 0.7864, 0.0), (-1.0, 0.7864, 0.4345), (-1.0, 0.0, 0.4345), (-1.0, -0.7864, 0.4345), (1.0, -0.7864, 0.4345), (1.0, 0.0, 0.4345), (1.0, 0.7864, 0.4345), (-0.8606, -0.7864, 0.6044), (-0.8606, 0.0, 0.6044), (-0.8606, 0.7864, 0.6044), (0.0, -0.7864, 0.6044), (0.0, 0.0, 0.6044), (0.0, 0.7864, 0.6044), (0.8606, -0.7864, 0.6044), (0.8606, 0.0, 0.6044), (0.8606, 0.7864, 0.6044), (-0.8606, 0.7864, 0.0), (-0.8606, 0.0, 0.0), (-0.8606, -0.7864, 0.0), (0.0, 0.7864, 0.0), (0.0, 0.0, 0.0), (0.0, -0.7864, 0.0), (0.8606, 0.7864, 0.0), (0.8606, 0.0, 0.0), (0.8606, -0.7864, 0.0), (0.3722, -0.4708, 0.4644), (0.4885, -0.4708, 0.4644), (0.4885, -0.3156, 0.4644), (0.3722, -0.3156, 0.4644), (0.3722, 0.3156, 0.4644), (0.4885, 0.3156, 0.4644), (0.4885, 0.4708, 0.4644), (0.3722, 0.4708, 0.4644), (-0.4885, -0.4708, 0.4644), (-0.3722, -0.4708, 0.4644), (-0.3722, -0.3156, 0.4644), (-0.4885, -0.3156, 0.4644), (-0.4885, 0.3156, 0.4644), (-0.3722, 0.3156, 0.4644), (-0.3722, 0.4708, 0.4644), (-0.4885, 0.4708, 0.4644)], [], [(47, 11, 3, 25), (40, 31, 7, 17), (25, 3, 7, 31), (22, 0, 5, 28), (13, 2, 4, 19), (10, 1, 6, 16), (0, 8, 14, 5), (8, 9, 15, 14), (9, 10, 16, 15), (3, 11, 17, 7), (11, 12, 18, 17), (12, 13, 19, 18), (26, 34, 19, 4), (34, 37, 18, 19), (37, 40, 17, 18), (20, 2, 13, 41), (41, 13, 12, 44), (44, 12, 11, 47), (9, 46, 49, 10), (46, 45, 48, 49), (45, 44, 47, 48), (8, 43, 46, 9), (43, 42, 45, 46), (42, 41, 44, 45), (0, 22, 43, 8), (22, 21, 42, 43), (21, 20, 41, 42), (15, 16, 38, 35), (39, 40, 56, 55), (35, 36, 60, 59), (14, 15, 35, 32), (36, 37, 64, 63), (5, 14, 32, 28), (28, 32, 33, 27), (27, 33, 34, 26), (2, 20, 26, 4), (20, 21, 27, 26), (21, 22, 28, 27), (1, 23, 29, 6), (23, 24, 30, 29), (24, 25, 31, 30), (16, 6, 29, 38), (38, 29, 30, 39), (39, 30, 31, 40), (10, 49, 23, 1), (49, 48, 24, 23), (48, 47, 25, 24), (38, 39, 52, 51), (39, 36, 53, 52), (37, 36, 54, 57), (35, 38, 51, 50), (40, 37, 57, 56), (33, 32, 58, 61), (36, 39, 55, 54), (36, 33, 61, 60), (34, 33, 62, 65), (32, 35, 59, 58), (37, 34, 65, 64), (33, 36, 63, 62), (50, 51, 52, 53), (54, 55, 56, 57), (58, 59, 60, 61), (62, 63, 64, 65), (36, 35, 50, 53)])
me_plane_002.polygons.foreach_set('use_smooth', [True] * 64)
_uv = me_plane_002.uv_layers.new(name='UVMap')
_uv.uv.foreach_set('vector', [0.75, 0.75, 0.75, 1.0, 1.0, 1.0, 1.0, 0.75, 0.75, 0.75, 1.0, 0.75, 1.0, 1.0, 0.75, 1.0, 1.0, 0.75, 1.0, 1.0, 1.0, 1.0, 1.0, 0.75, 0.0, 0.25, 0.0, 0.0, 0.0, 0.0, 0.0, 0.25, 0.25, 1.0, 0.0, 1.0, 0.0, 1.0, 0.25, 1.0, 0.75, 0.0, 1.0, 0.0, 1.0, 0.0, 0.75, 0.0, 0.0, 0.0, 0.25, 0.0, 0.25, 0.0, 0.0, 0.0, 0.25, 0.0, 0.5, 0.0, 0.5, 0.0, 0.25, 0.0, 0.5, 0.0, 0.75, 0.0, 0.75, 0.0, 0.5, 0.0, 1.0, 1.0, 0.75, 1.0, 0.75, 1.0, 1.0, 1.0, 0.75, 1.0, 0.5, 1.0, 0.5, 1.0, 0.75, 1.0, 0.5, 1.0, 0.25, 1.0, 0.25, 1.0, 0.5, 1.0, 0.0, 0.75, 0.25, 0.75, 0.25, 1.0, 0.0, 1.0, 0.25, 0.75, 0.5, 0.75, 0.5, 1.0, 0.25, 1.0, 0.5, 0.75, 0.75, 0.75, 0.75, 1.0, 0.5, 1.0, 0.0, 0.75, 0.0, 1.0, 0.25, 1.0, 0.25, 0.75, 0.25, 0.75, 0.25, 1.0, 0.5, 1.0, 0.5, 0.75, 0.5, 0.75, 0.5, 1.0, 0.75, 1.0, 0.75, 0.75, 0.5, 0.0, 0.5, 0.25, 0.75, 0.25, 0.75, 0.0, 0.5, 0.25, 0.5, 0.5, 0.75, 0.5, 0.75, 0.25, 0.5, 0.5, 0.5, 0.75, 0.75, 0.75, 0.75, 0.5, 0.25, 0.0, 0.25, 0.25, 0.5, 0.25, 0.5, 0.0, 0.25, 0.25, 0.25, 0.5, 0.5, 0.5, 0.5, 0.25, 0.25, 0.5, 0.25, 0.75, 0.5, 0.75, 0.5, 0.5, 0.0, 0.0, 0.0, 0.25, 0.25, 0.25, 0.25, 0.0, 0.0, 0.25, 0.0, 0.5, 0.25, 0.5, 0.25, 0.25, 0.0, 0.5, 0.0, 0.75, 0.25, 0.75, 0.25, 0.5, 0.5, 0.0, 0.75, 0.0, 0.75, 0.25, 0.5, 0.25, 0.75, 0.5, 0.75, 0.75, 0.6444, 0.6444, 0.6444, 0.6056, 0.5, 0.25, 0.5, 0.5, 0.3944, 0.3944, 0.3944, 0.3556, 0.25, 0.0, 0.5, 0.0, 0.5, 0.25, 0.25, 0.25, 0.5, 0.5, 0.5, 0.75, 0.3944, 0.6444, 0.3944, 0.6056, 0.0, 0.0, 0.25, 0.0, 0.25, 0.25, 0.0, 0.25, 0.0, 0.25, 0.25, 0.25, 0.25, 0.5, 0.0, 0.5, 0.0, 0.5, 0.25, 0.5, 0.25, 0.75, 0.0, 0.75, 0.0, 1.0, 0.0, 0.75, 0.0, 0.75, 0.0, 1.0, 0.0, 0.75, 0.0, 0.5, 0.0, 0.5, 0.0, 0.75, 0.0, 0.5, 0.0, 0.25, 0.0, 0.25, 0.0, 0.5, 1.0, 0.0, 1.0, 0.25, 1.0, 0.25, 1.0, 0.0, 1.0, 0.25, 1.0, 0.5, 1.0, 0.5, 1.0, 0.25, 1.0, 0.5, 1.0, 0.75, 1.0, 0.75, 1.0, 0.5, 0.75, 0.0, 1.0, 0.0, 1.0, 0.25, 0.75, 0.25, 0.75, 0.25, 1.0, 0.25, 1.0, 0.5, 0.75, 0.5, 0.75, 0.5, 1.0, 0.5, 1.0, 0.75, 0.75, 0.75, 0.75, 0.0, 0.75, 0.25, 1.0, 0.25, 1.0, 0.0, 0.75, 0.25, 0.75, 0.5, 1.0, 0.5, 1.0, 0.25, 0.75, 0.5, 0.75, 0.75, 1.0, 0.75, 1.0, 0.5, 0.75, 0.25, 0.75, 0.5, 0.6444, 0.3944, 0.6444, 0.3556, 0.75, 0.5, 0.5, 0.5, 0.6056, 0.3944, 0.6444, 0.3944, 0.5, 0.75, 0.5, 0.5, 0.6056, 0.6056, 0.6056, 0.6444, 0.5, 0.25, 0.75, 0.25, 0.6444, 0.3556, 0.6056, 0.3556, 0.75, 0.75, 0.5, 0.75, 0.6056, 0.6444, 0.6444, 0.6444, 0.25, 0.5, 0.25, 0.25, 0.3556, 0.3556, 0.3556, 0.3944, 0.5, 0.5, 0.75, 0.5, 0.6444, 0.6056, 0.6056, 0.6056, 0.5, 0.5, 0.25, 0.5, 0.3556, 0.3944, 0.3944, 0.3944, 0.25, 0.75, 0.25, 0.5, 0.3556, 0.6056, 0.3556, 0.6444, 0.25, 0.25, 0.5, 0.25, 0.3944, 0.3556, 0.3556, 0.3556, 0.5, 0.75, 0.25, 0.75, 0.3556, 0.6444, 0.3944, 0.6444, 0.25, 0.5, 0.5, 0.5, 0.3944, 0.6056, 0.3556, 0.6056, 0.6056, 0.3556, 0.6444, 0.3556, 0.6444, 0.3944, 0.6056, 0.3944, 0.6056, 0.6056, 0.6444, 0.6056, 0.6444, 0.6444, 0.6056, 0.6444, 0.3556, 0.3556, 0.3944, 0.3556, 0.3944, 0.3944, 0.3556, 0.3944, 0.3556, 0.6056, 0.3944, 0.6056, 0.3944, 0.6444, 0.3556, 0.6444, 0.5, 0.5, 0.5, 0.25, 0.6056, 0.3556, 0.6056, 0.3944])
me_plane_002.materials.append(mat_leather)
me_plane_002.use_remesh_fix_poles = True
me_plane_002.use_remesh_preserve_attributes = False
me_plane_002.use_mirror_vertex_groups = False
me_plane_002.update()
me_plane_003 = bpy.data.meshes.new('Plane.003')
me_plane_003.from_pydata([(-1.0, -1.0, 0.0), (1.0, -1.0, 0.0), (-1.0, 1.0, 0.0), (1.0, 1.0, 0.0), (-1.0, 1.0, 0.4345), (-1.0, -1.0, 0.4345), (1.0, -1.0, 0.4345), (1.0, 1.0, 0.4345), (-0.8606, -1.0, 0.0), (0.0, -1.0, 0.0), (0.8606, -1.0, 0.0), (0.8606, 1.0, 0.0), (0.0, 1.0, 0.0), (-0.8606, 1.0, 0.0), (-0.8606, -1.0, 0.4345), (0.0, -1.0, 0.4345), (0.8606, -1.0, 0.4345), (0.8606, 1.0, 0.4345), (0.0, 1.0, 0.4345), (-0.8606, 1.0, 0.4345), (-1.0, 0.7864, 0.0), (-1.0, 0.0, 0.0), (-1.0, -0.7864, 0.0), (1.0, -0.7864, 0.0), (1.0, 0.0, 0.0), (1.0, 0.7864, 0.0), (-1.0, 0.7864, 0.4345), (-1.0, 0.0, 0.4345), (-1.0, -0.7864, 0.4345), (1.0, -0.7864, 0.4345), (1.0, 0.0, 0.4345), (1.0, 0.7864, 0.4345), (-0.8606, -0.7864, 0.6044), (-0.8606, 0.0, 0.6044), (-0.8606, 0.7864, 0.6044), (0.0, -0.7864, 0.6044), (0.0, 0.0, 0.6044), (0.0, 0.7864, 0.6044), (0.8606, -0.7864, 0.6044), (0.8606, 0.0, 0.6044), (0.8606, 0.7864, 0.6044), (-0.8606, 0.7864, 0.0), (-0.8606, 0.0, 0.0), (-0.8606, -0.7864, 0.0), (0.0, 0.7864, 0.0), (0.0, 0.0, 0.0), (0.0, -0.7864, 0.0), (0.8606, 0.7864, 0.0), (0.8606, 0.0, 0.0), (0.8606, -0.7864, 0.0), (0.3722, -0.4708, 0.4644), (0.4885, -0.4708, 0.4644), (0.4885, -0.3156, 0.4644), (0.3722, -0.3156, 0.4644), (0.3722, 0.3156, 0.4644), (0.4885, 0.3156, 0.4644), (0.4885, 0.4708, 0.4644), (0.3722, 0.4708, 0.4644), (-0.4885, -0.4708, 0.4644), (-0.3722, -0.4708, 0.4644), (-0.3722, -0.3156, 0.4644), (-0.4885, -0.3156, 0.4644), (-0.4885, 0.3156, 0.4644), (-0.3722, 0.3156, 0.4644), (-0.3722, 0.4708, 0.4644), (-0.4885, 0.4708, 0.4644)], [], [(47, 11, 3, 25), (40, 31, 7, 17), (25, 3, 7, 31), (22, 0, 5, 28), (13, 2, 4, 19), (10, 1, 6, 16), (0, 8, 14, 5), (8, 9, 15, 14), (9, 10, 16, 15), (3, 11, 17, 7), (11, 12, 18, 17), (12, 13, 19, 18), (26, 34, 19, 4), (34, 37, 18, 19), (37, 40, 17, 18), (20, 2, 13, 41), (41, 13, 12, 44), (44, 12, 11, 47), (9, 46, 49, 10), (46, 45, 48, 49), (45, 44, 47, 48), (8, 43, 46, 9), (43, 42, 45, 46), (42, 41, 44, 45), (0, 22, 43, 8), (22, 21, 42, 43), (21, 20, 41, 42), (15, 16, 38, 35), (39, 40, 56, 55), (35, 36, 60, 59), (14, 15, 35, 32), (36, 37, 64, 63), (5, 14, 32, 28), (28, 32, 33, 27), (27, 33, 34, 26), (2, 20, 26, 4), (20, 21, 27, 26), (21, 22, 28, 27), (1, 23, 29, 6), (23, 24, 30, 29), (24, 25, 31, 30), (16, 6, 29, 38), (38, 29, 30, 39), (39, 30, 31, 40), (10, 49, 23, 1), (49, 48, 24, 23), (48, 47, 25, 24), (38, 39, 52, 51), (39, 36, 53, 52), (37, 36, 54, 57), (35, 38, 51, 50), (40, 37, 57, 56), (33, 32, 58, 61), (36, 39, 55, 54), (36, 33, 61, 60), (34, 33, 62, 65), (32, 35, 59, 58), (37, 34, 65, 64), (33, 36, 63, 62), (50, 51, 52, 53), (54, 55, 56, 57), (58, 59, 60, 61), (62, 63, 64, 65), (36, 35, 50, 53)])
me_plane_003.polygons.foreach_set('use_smooth', [True] * 64)
_uv = me_plane_003.uv_layers.new(name='UVMap')
_uv.uv.foreach_set('vector', [0.75, 0.75, 0.75, 1.0, 1.0, 1.0, 1.0, 0.75, 0.75, 0.75, 1.0, 0.75, 1.0, 1.0, 0.75, 1.0, 1.0, 0.75, 1.0, 1.0, 1.0, 1.0, 1.0, 0.75, 0.0, 0.25, 0.0, 0.0, 0.0, 0.0, 0.0, 0.25, 0.25, 1.0, 0.0, 1.0, 0.0, 1.0, 0.25, 1.0, 0.75, 0.0, 1.0, 0.0, 1.0, 0.0, 0.75, 0.0, 0.0, 0.0, 0.25, 0.0, 0.25, 0.0, 0.0, 0.0, 0.25, 0.0, 0.5, 0.0, 0.5, 0.0, 0.25, 0.0, 0.5, 0.0, 0.75, 0.0, 0.75, 0.0, 0.5, 0.0, 1.0, 1.0, 0.75, 1.0, 0.75, 1.0, 1.0, 1.0, 0.75, 1.0, 0.5, 1.0, 0.5, 1.0, 0.75, 1.0, 0.5, 1.0, 0.25, 1.0, 0.25, 1.0, 0.5, 1.0, 0.0, 0.75, 0.25, 0.75, 0.25, 1.0, 0.0, 1.0, 0.25, 0.75, 0.5, 0.75, 0.5, 1.0, 0.25, 1.0, 0.5, 0.75, 0.75, 0.75, 0.75, 1.0, 0.5, 1.0, 0.0, 0.75, 0.0, 1.0, 0.25, 1.0, 0.25, 0.75, 0.25, 0.75, 0.25, 1.0, 0.5, 1.0, 0.5, 0.75, 0.5, 0.75, 0.5, 1.0, 0.75, 1.0, 0.75, 0.75, 0.5, 0.0, 0.5, 0.25, 0.75, 0.25, 0.75, 0.0, 0.5, 0.25, 0.5, 0.5, 0.75, 0.5, 0.75, 0.25, 0.5, 0.5, 0.5, 0.75, 0.75, 0.75, 0.75, 0.5, 0.25, 0.0, 0.25, 0.25, 0.5, 0.25, 0.5, 0.0, 0.25, 0.25, 0.25, 0.5, 0.5, 0.5, 0.5, 0.25, 0.25, 0.5, 0.25, 0.75, 0.5, 0.75, 0.5, 0.5, 0.0, 0.0, 0.0, 0.25, 0.25, 0.25, 0.25, 0.0, 0.0, 0.25, 0.0, 0.5, 0.25, 0.5, 0.25, 0.25, 0.0, 0.5, 0.0, 0.75, 0.25, 0.75, 0.25, 0.5, 0.5, 0.0, 0.75, 0.0, 0.75, 0.25, 0.5, 0.25, 0.75, 0.5, 0.75, 0.75, 0.6444, 0.6444, 0.6444, 0.6056, 0.5, 0.25, 0.5, 0.5, 0.3944, 0.3944, 0.3944, 0.3556, 0.25, 0.0, 0.5, 0.0, 0.5, 0.25, 0.25, 0.25, 0.5, 0.5, 0.5, 0.75, 0.3944, 0.6444, 0.3944, 0.6056, 0.0, 0.0, 0.25, 0.0, 0.25, 0.25, 0.0, 0.25, 0.0, 0.25, 0.25, 0.25, 0.25, 0.5, 0.0, 0.5, 0.0, 0.5, 0.25, 0.5, 0.25, 0.75, 0.0, 0.75, 0.0, 1.0, 0.0, 0.75, 0.0, 0.75, 0.0, 1.0, 0.0, 0.75, 0.0, 0.5, 0.0, 0.5, 0.0, 0.75, 0.0, 0.5, 0.0, 0.25, 0.0, 0.25, 0.0, 0.5, 1.0, 0.0, 1.0, 0.25, 1.0, 0.25, 1.0, 0.0, 1.0, 0.25, 1.0, 0.5, 1.0, 0.5, 1.0, 0.25, 1.0, 0.5, 1.0, 0.75, 1.0, 0.75, 1.0, 0.5, 0.75, 0.0, 1.0, 0.0, 1.0, 0.25, 0.75, 0.25, 0.75, 0.25, 1.0, 0.25, 1.0, 0.5, 0.75, 0.5, 0.75, 0.5, 1.0, 0.5, 1.0, 0.75, 0.75, 0.75, 0.75, 0.0, 0.75, 0.25, 1.0, 0.25, 1.0, 0.0, 0.75, 0.25, 0.75, 0.5, 1.0, 0.5, 1.0, 0.25, 0.75, 0.5, 0.75, 0.75, 1.0, 0.75, 1.0, 0.5, 0.75, 0.25, 0.75, 0.5, 0.6444, 0.3944, 0.6444, 0.3556, 0.75, 0.5, 0.5, 0.5, 0.6056, 0.3944, 0.6444, 0.3944, 0.5, 0.75, 0.5, 0.5, 0.6056, 0.6056, 0.6056, 0.6444, 0.5, 0.25, 0.75, 0.25, 0.6444, 0.3556, 0.6056, 0.3556, 0.75, 0.75, 0.5, 0.75, 0.6056, 0.6444, 0.6444, 0.6444, 0.25, 0.5, 0.25, 0.25, 0.3556, 0.3556, 0.3556, 0.3944, 0.5, 0.5, 0.75, 0.5, 0.6444, 0.6056, 0.6056, 0.6056, 0.5, 0.5, 0.25, 0.5, 0.3556, 0.3944, 0.3944, 0.3944, 0.25, 0.75, 0.25, 0.5, 0.3556, 0.6056, 0.3556, 0.6444, 0.25, 0.25, 0.5, 0.25, 0.3944, 0.3556, 0.3556, 0.3556, 0.5, 0.75, 0.25, 0.75, 0.3556, 0.6444, 0.3944, 0.6444, 0.25, 0.5, 0.5, 0.5, 0.3944, 0.6056, 0.3556, 0.6056, 0.6056, 0.3556, 0.6444, 0.3556, 0.6444, 0.3944, 0.6056, 0.3944, 0.6056, 0.6056, 0.6444, 0.6056, 0.6444, 0.6444, 0.6056, 0.6444, 0.3556, 0.3556, 0.3944, 0.3556, 0.3944, 0.3944, 0.3556, 0.3944, 0.3556, 0.6056, 0.3944, 0.6056, 0.3944, 0.6444, 0.3556, 0.6444, 0.5, 0.5, 0.5, 0.25, 0.6056, 0.3556, 0.6056, 0.3944])
me_plane_003.materials.append(mat_leather)
me_plane_003.use_remesh_fix_poles = True
me_plane_003.use_remesh_preserve_attributes = False
me_plane_003.use_mirror_vertex_groups = False
me_plane_003.update()
me_plane_004 = bpy.data.meshes.new('Plane.004')
me_plane_004.from_pydata([(-1.0, -1.0, 0.0), (1.0, -1.0, 0.0), (-1.0, 1.0, 0.0), (1.0, 1.0, 0.0), (-1.0, -1.0, 0.2403), (1.0, -1.0, 0.2403), (-1.0, 1.0, 0.2403), (1.0, 1.0, 0.2403), (-0.8638, -1.0, 0.0), (0.0, -1.0, 0.0), (0.8638, -1.0, 0.0), (0.8638, 1.0, 0.0), (0.0, 1.0, 0.0), (-0.8638, 1.0, 0.0), (-0.8638, -1.0, 0.2403), (0.0, -1.0, 0.2403), (0.8638, -1.0, 0.2403), (0.8638, 1.0, 0.2403), (0.0, 1.0, 0.2403), (-0.8638, 1.0, 0.2403), (-1.0, 0.7688, 0.0), (-1.0, -0.7688, 0.0), (1.0, -0.7688, 0.0), (1.0, 0.7688, 0.0), (-1.0, 0.7688, 0.2403), (-1.0, -0.7688, 0.2403), (1.0, -0.7688, 0.2403), (1.0, 0.7688, 0.2403), (-0.8638, -0.7688, 0.3297), (-0.8638, 0.7688, 0.3297), (7.105e-15, -0.7688, 0.3297), (7.105e-15, 0.7688, 0.3297), (0.8638, -0.7688, 0.3297), (0.8638, 0.7688, 0.3297), (-0.8638, 0.7688, 0.0), (-0.8638, -0.7688, 0.0), (7.105e-15, 0.7688, 0.0), (7.105e-15, -0.7688, 0.0), (0.8638, 0.7688, 0.0), (0.8638, -0.7688, 0.0), (0.3558, -0.1355, 0.2042), (0.508, -0.1355, 0.2042), (0.508, 0.1355, 0.2042), (0.3558, 0.1355, 0.2042), (-0.508, -0.1355, 0.2042), (-0.3558, -0.1355, 0.2042), (-0.3558, 0.1355, 0.2042), (-0.508, 0.1355, 0.2042)], [], [(38, 11, 3, 23), (33, 27, 7, 17), (23, 3, 7, 27), (21, 0, 4, 25), (13, 2, 6, 19), (10, 1, 5, 16), (0, 8, 14, 4), (8, 9, 15, 14), (9, 10, 16, 15), (3, 11, 17, 7), (11, 12, 18, 17), (12, 13, 19, 18), (24, 29, 19, 6), (29, 31, 18, 19), (31, 33, 17, 18), (20, 2, 13, 34), (34, 13, 12, 36), (36, 12, 11, 38), (9, 37, 39, 10), (37, 36, 38, 39), (8, 35, 37, 9), (35, 34, 36, 37), (0, 21, 35, 8), (21, 20, 34, 35), (15, 16, 32, 30), (30, 31, 46, 45), (14, 15, 30, 28), (4, 14, 28, 25), (25, 28, 29, 24), (2, 20, 24, 6), (20, 21, 25, 24), (1, 22, 26, 5), (22, 23, 27, 26), (16, 5, 26, 32), (32, 26, 27, 33), (10, 39, 22, 1), (39, 38, 23, 22), (32, 33, 42, 41), (33, 31, 43, 42), (29, 28, 44, 47), (30, 32, 41, 40), (31, 29, 47, 46), (28, 30, 45, 44), (40, 41, 42, 43), (44, 45, 46, 47), (31, 30, 40, 43)])
me_plane_004.polygons.foreach_set('use_smooth', [True] * 46)
_uv = me_plane_004.uv_layers.new(name='UVMap')
_uv.uv.foreach_set('vector', [0.75, 0.6667, 0.75, 1.0, 1.0, 1.0, 1.0, 0.6667, 0.75, 0.6667, 1.0, 0.6667, 1.0, 1.0, 0.75, 1.0, 1.0, 0.6667, 1.0, 1.0, 1.0, 1.0, 1.0, 0.6667, 0.0, 0.3333, 0.0, 0.0, 0.0, 0.0, 0.0, 0.3333, 0.25, 1.0, 0.0, 1.0, 0.0, 1.0, 0.25, 1.0, 0.75, 0.0, 1.0, 0.0, 1.0, 0.0, 0.75, 0.0, 0.0, 0.0, 0.25, 0.0, 0.25, 0.0, 0.0, 0.0, 0.25, 0.0, 0.5, 0.0, 0.5, 0.0, 0.25, 0.0, 0.5, 0.0, 0.75, 0.0, 0.75, 0.0, 0.5, 0.0, 1.0, 1.0, 0.75, 1.0, 0.75, 1.0, 1.0, 1.0, 0.75, 1.0, 0.5, 1.0, 0.5, 1.0, 0.75, 1.0, 0.5, 1.0, 0.25, 1.0, 0.25, 1.0, 0.5, 1.0, 0.0, 0.6667, 0.25, 0.6667, 0.25, 1.0, 0.0, 1.0, 0.25, 0.6667, 0.5, 0.6667, 0.5, 1.0, 0.25, 1.0, 0.5, 0.6667, 0.75, 0.6667, 0.75, 1.0, 0.5, 1.0, 0.0, 0.6667, 0.0, 1.0, 0.25, 1.0, 0.25, 0.6667, 0.25, 0.6667, 0.25, 1.0, 0.5, 1.0, 0.5, 0.6667, 0.5, 0.6667, 0.5, 1.0, 0.75, 1.0, 0.75, 0.6667, 0.5, 0.0, 0.5, 0.3333, 0.75, 0.3333, 0.75, 0.0, 0.5, 0.3333, 0.5, 0.6667, 0.75, 0.6667, 0.75, 0.3333, 0.25, 0.0, 0.25, 0.3333, 0.5, 0.3333, 0.5, 0.0, 0.25, 0.3333, 0.25, 0.6667, 0.5, 0.6667, 0.5, 0.3333, 0.0, 0.0, 0.0, 0.3333, 0.25, 0.3333, 0.25, 0.0, 0.0, 0.3333, 0.0, 0.6667, 0.25, 0.6667, 0.25, 0.3333, 0.5, 0.0, 0.75, 0.0, 0.75, 0.3333, 0.5, 0.3333, 0.5, 0.3333, 0.5, 0.6667, 0.397, 0.5294, 0.397, 0.4706, 0.25, 0.0, 0.5, 0.0, 0.5, 0.3333, 0.25, 0.3333, 0.0, 0.0, 0.25, 0.0, 0.25, 0.3333, 0.0, 0.3333, 0.0, 0.3333, 0.25, 0.3333, 0.25, 0.6667, 0.0, 0.6667, 0.0, 1.0, 0.0, 0.6667, 0.0, 0.6667, 0.0, 1.0, 0.0, 0.6667, 0.0, 0.3333, 0.0, 0.3333, 0.0, 0.6667, 1.0, 0.0, 1.0, 0.3333, 1.0, 0.3333, 1.0, 0.0, 1.0, 0.3333, 1.0, 0.6667, 1.0, 0.6667, 1.0, 0.3333, 0.75, 0.0, 1.0, 0.0, 1.0, 0.3333, 0.75, 0.3333, 0.75, 0.3333, 1.0, 0.3333, 1.0, 0.6667, 0.75, 0.6667, 0.75, 0.0, 0.75, 0.3333, 1.0, 0.3333, 1.0, 0.0, 0.75, 0.3333, 0.75, 0.6667, 1.0, 0.6667, 1.0, 0.3333, 0.75, 0.3333, 0.75, 0.6667, 0.647, 0.5294, 0.647, 0.4706, 0.75, 0.6667, 0.5, 0.6667, 0.603, 0.5294, 0.647, 0.5294, 0.25, 0.6667, 0.25, 0.3333, 0.353, 0.4706, 0.353, 0.5294, 0.5, 0.3333, 0.75, 0.3333, 0.647, 0.4706, 0.603, 0.4706, 0.5, 0.6667, 0.25, 0.6667, 0.353, 0.5294, 0.397, 0.5294, 0.25, 0.3333, 0.5, 0.3333, 0.397, 0.4706, 0.353, 0.4706, 0.603, 0.4706, 0.647, 0.4706, 0.647, 0.5294, 0.603, 0.5294, 0.353, 0.4706, 0.397, 0.4706, 0.397, 0.5294, 0.353, 0.5294, 0.5, 0.6667, 0.5, 0.3333, 0.603, 0.4706, 0.603, 0.5294])
me_plane_004.materials.append(mat_leather)
me_plane_004.use_remesh_fix_poles = True
me_plane_004.use_remesh_preserve_attributes = False
me_plane_004.use_mirror_vertex_groups = False
me_plane_004.update()
me_plane_005 = bpy.data.meshes.new('Plane.005')
me_plane_005.from_pydata([(-1.0, -1.0, 0.0), (1.0, -1.0, 0.0), (-1.0, 1.0, 0.0), (1.0, 1.0, 0.0), (-1.0, -1.0, 0.2403), (1.0, -1.0, 0.2403), (-1.0, 1.0, 0.2403), (1.0, 1.0, 0.2403), (-0.8638, -1.0, 0.0), (0.0, -1.0, 0.0), (0.8638, -1.0, 0.0), (0.8638, 1.0, 0.0), (0.0, 1.0, 0.0), (-0.8638, 1.0, 0.0), (-0.8638, -1.0, 0.2403), (0.0, -1.0, 0.2403), (0.8638, -1.0, 0.2403), (0.8638, 1.0, 0.2403), (0.0, 1.0, 0.2403), (-0.8638, 1.0, 0.2403), (-1.0, 0.7688, 0.0), (-1.0, -0.7688, 0.0), (1.0, -0.7688, 0.0), (1.0, 0.7688, 0.0), (-1.0, 0.7688, 0.2403), (-1.0, -0.7688, 0.2403), (1.0, -0.7688, 0.2403), (1.0, 0.7688, 0.2403), (-0.8638, -0.7688, 0.3297), (-0.8638, 0.7688, 0.3297), (7.105e-15, -0.7688, 0.3297), (7.105e-15, 0.7688, 0.3297), (0.8638, -0.7688, 0.3297), (0.8638, 0.7688, 0.3297), (-0.8638, 0.7688, 0.0), (-0.8638, -0.7688, 0.0), (7.105e-15, 0.7688, 0.0), (7.105e-15, -0.7688, 0.0), (0.8638, 0.7688, 0.0), (0.8638, -0.7688, 0.0), (0.3558, -0.1355, 0.2042), (0.508, -0.1355, 0.2042), (0.508, 0.1355, 0.2042), (0.3558, 0.1355, 0.2042), (-0.508, -0.1355, 0.2042), (-0.3558, -0.1355, 0.2042), (-0.3558, 0.1355, 0.2042), (-0.508, 0.1355, 0.2042)], [], [(38, 11, 3, 23), (33, 27, 7, 17), (23, 3, 7, 27), (21, 0, 4, 25), (13, 2, 6, 19), (10, 1, 5, 16), (0, 8, 14, 4), (8, 9, 15, 14), (9, 10, 16, 15), (3, 11, 17, 7), (11, 12, 18, 17), (12, 13, 19, 18), (24, 29, 19, 6), (29, 31, 18, 19), (31, 33, 17, 18), (20, 2, 13, 34), (34, 13, 12, 36), (36, 12, 11, 38), (9, 37, 39, 10), (37, 36, 38, 39), (8, 35, 37, 9), (35, 34, 36, 37), (0, 21, 35, 8), (21, 20, 34, 35), (15, 16, 32, 30), (30, 31, 46, 45), (14, 15, 30, 28), (4, 14, 28, 25), (25, 28, 29, 24), (2, 20, 24, 6), (20, 21, 25, 24), (1, 22, 26, 5), (22, 23, 27, 26), (16, 5, 26, 32), (32, 26, 27, 33), (10, 39, 22, 1), (39, 38, 23, 22), (32, 33, 42, 41), (33, 31, 43, 42), (29, 28, 44, 47), (30, 32, 41, 40), (31, 29, 47, 46), (28, 30, 45, 44), (40, 41, 42, 43), (44, 45, 46, 47), (31, 30, 40, 43)])
me_plane_005.polygons.foreach_set('use_smooth', [True] * 46)
_uv = me_plane_005.uv_layers.new(name='UVMap')
_uv.uv.foreach_set('vector', [0.75, 0.6667, 0.75, 1.0, 1.0, 1.0, 1.0, 0.6667, 0.75, 0.6667, 1.0, 0.6667, 1.0, 1.0, 0.75, 1.0, 1.0, 0.6667, 1.0, 1.0, 1.0, 1.0, 1.0, 0.6667, 0.0, 0.3333, 0.0, 0.0, 0.0, 0.0, 0.0, 0.3333, 0.25, 1.0, 0.0, 1.0, 0.0, 1.0, 0.25, 1.0, 0.75, 0.0, 1.0, 0.0, 1.0, 0.0, 0.75, 0.0, 0.0, 0.0, 0.25, 0.0, 0.25, 0.0, 0.0, 0.0, 0.25, 0.0, 0.5, 0.0, 0.5, 0.0, 0.25, 0.0, 0.5, 0.0, 0.75, 0.0, 0.75, 0.0, 0.5, 0.0, 1.0, 1.0, 0.75, 1.0, 0.75, 1.0, 1.0, 1.0, 0.75, 1.0, 0.5, 1.0, 0.5, 1.0, 0.75, 1.0, 0.5, 1.0, 0.25, 1.0, 0.25, 1.0, 0.5, 1.0, 0.0, 0.6667, 0.25, 0.6667, 0.25, 1.0, 0.0, 1.0, 0.25, 0.6667, 0.5, 0.6667, 0.5, 1.0, 0.25, 1.0, 0.5, 0.6667, 0.75, 0.6667, 0.75, 1.0, 0.5, 1.0, 0.0, 0.6667, 0.0, 1.0, 0.25, 1.0, 0.25, 0.6667, 0.25, 0.6667, 0.25, 1.0, 0.5, 1.0, 0.5, 0.6667, 0.5, 0.6667, 0.5, 1.0, 0.75, 1.0, 0.75, 0.6667, 0.5, 0.0, 0.5, 0.3333, 0.75, 0.3333, 0.75, 0.0, 0.5, 0.3333, 0.5, 0.6667, 0.75, 0.6667, 0.75, 0.3333, 0.25, 0.0, 0.25, 0.3333, 0.5, 0.3333, 0.5, 0.0, 0.25, 0.3333, 0.25, 0.6667, 0.5, 0.6667, 0.5, 0.3333, 0.0, 0.0, 0.0, 0.3333, 0.25, 0.3333, 0.25, 0.0, 0.0, 0.3333, 0.0, 0.6667, 0.25, 0.6667, 0.25, 0.3333, 0.5, 0.0, 0.75, 0.0, 0.75, 0.3333, 0.5, 0.3333, 0.5, 0.3333, 0.5, 0.6667, 0.397, 0.5294, 0.397, 0.4706, 0.25, 0.0, 0.5, 0.0, 0.5, 0.3333, 0.25, 0.3333, 0.0, 0.0, 0.25, 0.0, 0.25, 0.3333, 0.0, 0.3333, 0.0, 0.3333, 0.25, 0.3333, 0.25, 0.6667, 0.0, 0.6667, 0.0, 1.0, 0.0, 0.6667, 0.0, 0.6667, 0.0, 1.0, 0.0, 0.6667, 0.0, 0.3333, 0.0, 0.3333, 0.0, 0.6667, 1.0, 0.0, 1.0, 0.3333, 1.0, 0.3333, 1.0, 0.0, 1.0, 0.3333, 1.0, 0.6667, 1.0, 0.6667, 1.0, 0.3333, 0.75, 0.0, 1.0, 0.0, 1.0, 0.3333, 0.75, 0.3333, 0.75, 0.3333, 1.0, 0.3333, 1.0, 0.6667, 0.75, 0.6667, 0.75, 0.0, 0.75, 0.3333, 1.0, 0.3333, 1.0, 0.0, 0.75, 0.3333, 0.75, 0.6667, 1.0, 0.6667, 1.0, 0.3333, 0.75, 0.3333, 0.75, 0.6667, 0.647, 0.5294, 0.647, 0.4706, 0.75, 0.6667, 0.5, 0.6667, 0.603, 0.5294, 0.647, 0.5294, 0.25, 0.6667, 0.25, 0.3333, 0.353, 0.4706, 0.353, 0.5294, 0.5, 0.3333, 0.75, 0.3333, 0.647, 0.4706, 0.603, 0.4706, 0.5, 0.6667, 0.25, 0.6667, 0.353, 0.5294, 0.397, 0.5294, 0.25, 0.3333, 0.5, 0.3333, 0.397, 0.4706, 0.353, 0.4706, 0.603, 0.4706, 0.647, 0.4706, 0.647, 0.5294, 0.603, 0.5294, 0.353, 0.4706, 0.397, 0.4706, 0.397, 0.5294, 0.353, 0.5294, 0.5, 0.6667, 0.5, 0.3333, 0.603, 0.4706, 0.603, 0.5294])
me_plane_005.materials.append(mat_leather)
me_plane_005.use_remesh_fix_poles = True
me_plane_005.use_remesh_preserve_attributes = False
me_plane_005.use_mirror_vertex_groups = False
me_plane_005.update()
me_plane_006 = bpy.data.meshes.new('Plane.006')
me_plane_006.from_pydata([(-1.0, -1.0, 0.0), (1.0, -1.0, 0.0), (-1.0, 1.0, 0.0), (1.0, 1.0, 0.0), (-1.0, -1.0, 0.2403), (1.0, -1.0, 0.2403), (-1.0, 1.0, 0.2403), (1.0, 1.0, 0.2403), (-0.8638, -1.0, 0.0), (0.0, -1.0, 0.0), (0.8638, -1.0, 0.0), (0.8638, 1.0, 0.0), (0.0, 1.0, 0.0), (-0.8638, 1.0, 0.0), (-0.8638, -1.0, 0.2403), (0.0, -1.0, 0.2403), (0.8638, -1.0, 0.2403), (0.8638, 1.0, 0.2403), (0.0, 1.0, 0.2403), (-0.8638, 1.0, 0.2403), (-1.0, 0.7688, 0.0), (-1.0, -0.7688, 0.0), (1.0, -0.7688, 0.0), (1.0, 0.7688, 0.0), (-1.0, 0.7688, 0.2403), (-1.0, -0.7688, 0.2403), (1.0, -0.7688, 0.2403), (1.0, 0.7688, 0.2403), (-0.8638, -0.7688, 0.3297), (-0.8638, 0.7688, 0.3297), (7.105e-15, -0.7688, 0.3297), (7.105e-15, 0.7688, 0.3297), (0.8638, -0.7688, 0.3297), (0.8638, 0.7688, 0.3297), (-0.8638, 0.7688, 0.0), (-0.8638, -0.7688, 0.0), (7.105e-15, 0.7688, 0.0), (7.105e-15, -0.7688, 0.0), (0.8638, 0.7688, 0.0), (0.8638, -0.7688, 0.0), (0.3558, -0.1355, 0.2042), (0.508, -0.1355, 0.2042), (0.508, 0.1355, 0.2042), (0.3558, 0.1355, 0.2042), (-0.508, -0.1355, 0.2042), (-0.3558, -0.1355, 0.2042), (-0.3558, 0.1355, 0.2042), (-0.508, 0.1355, 0.2042)], [], [(38, 11, 3, 23), (33, 27, 7, 17), (23, 3, 7, 27), (21, 0, 4, 25), (13, 2, 6, 19), (10, 1, 5, 16), (0, 8, 14, 4), (8, 9, 15, 14), (9, 10, 16, 15), (3, 11, 17, 7), (11, 12, 18, 17), (12, 13, 19, 18), (24, 29, 19, 6), (29, 31, 18, 19), (31, 33, 17, 18), (20, 2, 13, 34), (34, 13, 12, 36), (36, 12, 11, 38), (9, 37, 39, 10), (37, 36, 38, 39), (8, 35, 37, 9), (35, 34, 36, 37), (0, 21, 35, 8), (21, 20, 34, 35), (15, 16, 32, 30), (30, 31, 46, 45), (14, 15, 30, 28), (4, 14, 28, 25), (25, 28, 29, 24), (2, 20, 24, 6), (20, 21, 25, 24), (1, 22, 26, 5), (22, 23, 27, 26), (16, 5, 26, 32), (32, 26, 27, 33), (10, 39, 22, 1), (39, 38, 23, 22), (32, 33, 42, 41), (33, 31, 43, 42), (29, 28, 44, 47), (30, 32, 41, 40), (31, 29, 47, 46), (28, 30, 45, 44), (40, 41, 42, 43), (44, 45, 46, 47), (31, 30, 40, 43)])
me_plane_006.polygons.foreach_set('use_smooth', [True] * 46)
_uv = me_plane_006.uv_layers.new(name='UVMap')
_uv.uv.foreach_set('vector', [0.75, 0.6667, 0.75, 1.0, 1.0, 1.0, 1.0, 0.6667, 0.75, 0.6667, 1.0, 0.6667, 1.0, 1.0, 0.75, 1.0, 1.0, 0.6667, 1.0, 1.0, 1.0, 1.0, 1.0, 0.6667, 0.0, 0.3333, 0.0, 0.0, 0.0, 0.0, 0.0, 0.3333, 0.25, 1.0, 0.0, 1.0, 0.0, 1.0, 0.25, 1.0, 0.75, 0.0, 1.0, 0.0, 1.0, 0.0, 0.75, 0.0, 0.0, 0.0, 0.25, 0.0, 0.25, 0.0, 0.0, 0.0, 0.25, 0.0, 0.5, 0.0, 0.5, 0.0, 0.25, 0.0, 0.5, 0.0, 0.75, 0.0, 0.75, 0.0, 0.5, 0.0, 1.0, 1.0, 0.75, 1.0, 0.75, 1.0, 1.0, 1.0, 0.75, 1.0, 0.5, 1.0, 0.5, 1.0, 0.75, 1.0, 0.5, 1.0, 0.25, 1.0, 0.25, 1.0, 0.5, 1.0, 0.0, 0.6667, 0.25, 0.6667, 0.25, 1.0, 0.0, 1.0, 0.25, 0.6667, 0.5, 0.6667, 0.5, 1.0, 0.25, 1.0, 0.5, 0.6667, 0.75, 0.6667, 0.75, 1.0, 0.5, 1.0, 0.0, 0.6667, 0.0, 1.0, 0.25, 1.0, 0.25, 0.6667, 0.25, 0.6667, 0.25, 1.0, 0.5, 1.0, 0.5, 0.6667, 0.5, 0.6667, 0.5, 1.0, 0.75, 1.0, 0.75, 0.6667, 0.5, 0.0, 0.5, 0.3333, 0.75, 0.3333, 0.75, 0.0, 0.5, 0.3333, 0.5, 0.6667, 0.75, 0.6667, 0.75, 0.3333, 0.25, 0.0, 0.25, 0.3333, 0.5, 0.3333, 0.5, 0.0, 0.25, 0.3333, 0.25, 0.6667, 0.5, 0.6667, 0.5, 0.3333, 0.0, 0.0, 0.0, 0.3333, 0.25, 0.3333, 0.25, 0.0, 0.0, 0.3333, 0.0, 0.6667, 0.25, 0.6667, 0.25, 0.3333, 0.5, 0.0, 0.75, 0.0, 0.75, 0.3333, 0.5, 0.3333, 0.5, 0.3333, 0.5, 0.6667, 0.397, 0.5294, 0.397, 0.4706, 0.25, 0.0, 0.5, 0.0, 0.5, 0.3333, 0.25, 0.3333, 0.0, 0.0, 0.25, 0.0, 0.25, 0.3333, 0.0, 0.3333, 0.0, 0.3333, 0.25, 0.3333, 0.25, 0.6667, 0.0, 0.6667, 0.0, 1.0, 0.0, 0.6667, 0.0, 0.6667, 0.0, 1.0, 0.0, 0.6667, 0.0, 0.3333, 0.0, 0.3333, 0.0, 0.6667, 1.0, 0.0, 1.0, 0.3333, 1.0, 0.3333, 1.0, 0.0, 1.0, 0.3333, 1.0, 0.6667, 1.0, 0.6667, 1.0, 0.3333, 0.75, 0.0, 1.0, 0.0, 1.0, 0.3333, 0.75, 0.3333, 0.75, 0.3333, 1.0, 0.3333, 1.0, 0.6667, 0.75, 0.6667, 0.75, 0.0, 0.75, 0.3333, 1.0, 0.3333, 1.0, 0.0, 0.75, 0.3333, 0.75, 0.6667, 1.0, 0.6667, 1.0, 0.3333, 0.75, 0.3333, 0.75, 0.6667, 0.647, 0.5294, 0.647, 0.4706, 0.75, 0.6667, 0.5, 0.6667, 0.603, 0.5294, 0.647, 0.5294, 0.25, 0.6667, 0.25, 0.3333, 0.353, 0.4706, 0.353, 0.5294, 0.5, 0.3333, 0.75, 0.3333, 0.647, 0.4706, 0.603, 0.4706, 0.5, 0.6667, 0.25, 0.6667, 0.353, 0.5294, 0.397, 0.5294, 0.25, 0.3333, 0.5, 0.3333, 0.397, 0.4706, 0.353, 0.4706, 0.603, 0.4706, 0.647, 0.4706, 0.647, 0.5294, 0.603, 0.5294, 0.353, 0.4706, 0.397, 0.4706, 0.397, 0.5294, 0.353, 0.5294, 0.5, 0.6667, 0.5, 0.3333, 0.603, 0.4706, 0.603, 0.5294])
me_plane_006.materials.append(mat_leather)
me_plane_006.use_remesh_fix_poles = True
me_plane_006.use_remesh_preserve_attributes = False
me_plane_006.use_mirror_vertex_groups = False
me_plane_006.update()
me_plane_007 = bpy.data.meshes.new('Plane.007')
me_plane_007.from_pydata([(-1.0, -1.0, 0.0), (1.0, -1.0, 0.0), (-1.0, 1.0, 0.0), (1.0, 1.0, 0.0), (-1.0, -1.0, 0.2403), (1.0, -1.0, 0.2403), (-1.0, 1.0, 0.2403), (1.0, 1.0, 0.2403), (-0.8638, -1.0, 0.0), (0.0, -1.0, 0.0), (0.8638, -1.0, 0.0), (0.8638, 1.0, 0.0), (0.0, 1.0, 0.0), (-0.8638, 1.0, 0.0), (-0.8638, -1.0, 0.2403), (0.0, -1.0, 0.2403), (0.8638, -1.0, 0.2403), (0.8638, 1.0, 0.2403), (0.0, 1.0, 0.2403), (-0.8638, 1.0, 0.2403), (-1.0, 0.7688, 0.0), (-1.0, -0.7688, 0.0), (1.0, -0.7688, 0.0), (1.0, 0.7688, 0.0), (-1.0, 0.7688, 0.2403), (-1.0, -0.7688, 0.2403), (1.0, -0.7688, 0.2403), (1.0, 0.7688, 0.2403), (-0.8638, -0.7688, 0.3297), (-0.8638, 0.7688, 0.3297), (7.105e-15, -0.7688, 0.3297), (7.105e-15, 0.7688, 0.3297), (0.8638, -0.7688, 0.3297), (0.8638, 0.7688, 0.3297), (-0.8638, 0.7688, 0.0), (-0.8638, -0.7688, 0.0), (7.105e-15, 0.7688, 0.0), (7.105e-15, -0.7688, 0.0), (0.8638, 0.7688, 0.0), (0.8638, -0.7688, 0.0), (0.3558, -0.1355, 0.2042), (0.508, -0.1355, 0.2042), (0.508, 0.1355, 0.2042), (0.3558, 0.1355, 0.2042), (-0.508, -0.1355, 0.2042), (-0.3558, -0.1355, 0.2042), (-0.3558, 0.1355, 0.2042), (-0.508, 0.1355, 0.2042)], [], [(38, 11, 3, 23), (33, 27, 7, 17), (23, 3, 7, 27), (21, 0, 4, 25), (13, 2, 6, 19), (10, 1, 5, 16), (0, 8, 14, 4), (8, 9, 15, 14), (9, 10, 16, 15), (3, 11, 17, 7), (11, 12, 18, 17), (12, 13, 19, 18), (24, 29, 19, 6), (29, 31, 18, 19), (31, 33, 17, 18), (20, 2, 13, 34), (34, 13, 12, 36), (36, 12, 11, 38), (9, 37, 39, 10), (37, 36, 38, 39), (8, 35, 37, 9), (35, 34, 36, 37), (0, 21, 35, 8), (21, 20, 34, 35), (15, 16, 32, 30), (30, 31, 46, 45), (14, 15, 30, 28), (4, 14, 28, 25), (25, 28, 29, 24), (2, 20, 24, 6), (20, 21, 25, 24), (1, 22, 26, 5), (22, 23, 27, 26), (16, 5, 26, 32), (32, 26, 27, 33), (10, 39, 22, 1), (39, 38, 23, 22), (32, 33, 42, 41), (33, 31, 43, 42), (29, 28, 44, 47), (30, 32, 41, 40), (31, 29, 47, 46), (28, 30, 45, 44), (40, 41, 42, 43), (44, 45, 46, 47), (31, 30, 40, 43)])
me_plane_007.polygons.foreach_set('use_smooth', [True] * 46)
_uv = me_plane_007.uv_layers.new(name='UVMap')
_uv.uv.foreach_set('vector', [0.75, 0.6667, 0.75, 1.0, 1.0, 1.0, 1.0, 0.6667, 0.75, 0.6667, 1.0, 0.6667, 1.0, 1.0, 0.75, 1.0, 1.0, 0.6667, 1.0, 1.0, 1.0, 1.0, 1.0, 0.6667, 0.0, 0.3333, 0.0, 0.0, 0.0, 0.0, 0.0, 0.3333, 0.25, 1.0, 0.0, 1.0, 0.0, 1.0, 0.25, 1.0, 0.75, 0.0, 1.0, 0.0, 1.0, 0.0, 0.75, 0.0, 0.0, 0.0, 0.25, 0.0, 0.25, 0.0, 0.0, 0.0, 0.25, 0.0, 0.5, 0.0, 0.5, 0.0, 0.25, 0.0, 0.5, 0.0, 0.75, 0.0, 0.75, 0.0, 0.5, 0.0, 1.0, 1.0, 0.75, 1.0, 0.75, 1.0, 1.0, 1.0, 0.75, 1.0, 0.5, 1.0, 0.5, 1.0, 0.75, 1.0, 0.5, 1.0, 0.25, 1.0, 0.25, 1.0, 0.5, 1.0, 0.0, 0.6667, 0.25, 0.6667, 0.25, 1.0, 0.0, 1.0, 0.25, 0.6667, 0.5, 0.6667, 0.5, 1.0, 0.25, 1.0, 0.5, 0.6667, 0.75, 0.6667, 0.75, 1.0, 0.5, 1.0, 0.0, 0.6667, 0.0, 1.0, 0.25, 1.0, 0.25, 0.6667, 0.25, 0.6667, 0.25, 1.0, 0.5, 1.0, 0.5, 0.6667, 0.5, 0.6667, 0.5, 1.0, 0.75, 1.0, 0.75, 0.6667, 0.5, 0.0, 0.5, 0.3333, 0.75, 0.3333, 0.75, 0.0, 0.5, 0.3333, 0.5, 0.6667, 0.75, 0.6667, 0.75, 0.3333, 0.25, 0.0, 0.25, 0.3333, 0.5, 0.3333, 0.5, 0.0, 0.25, 0.3333, 0.25, 0.6667, 0.5, 0.6667, 0.5, 0.3333, 0.0, 0.0, 0.0, 0.3333, 0.25, 0.3333, 0.25, 0.0, 0.0, 0.3333, 0.0, 0.6667, 0.25, 0.6667, 0.25, 0.3333, 0.5, 0.0, 0.75, 0.0, 0.75, 0.3333, 0.5, 0.3333, 0.5, 0.3333, 0.5, 0.6667, 0.397, 0.5294, 0.397, 0.4706, 0.25, 0.0, 0.5, 0.0, 0.5, 0.3333, 0.25, 0.3333, 0.0, 0.0, 0.25, 0.0, 0.25, 0.3333, 0.0, 0.3333, 0.0, 0.3333, 0.25, 0.3333, 0.25, 0.6667, 0.0, 0.6667, 0.0, 1.0, 0.0, 0.6667, 0.0, 0.6667, 0.0, 1.0, 0.0, 0.6667, 0.0, 0.3333, 0.0, 0.3333, 0.0, 0.6667, 1.0, 0.0, 1.0, 0.3333, 1.0, 0.3333, 1.0, 0.0, 1.0, 0.3333, 1.0, 0.6667, 1.0, 0.6667, 1.0, 0.3333, 0.75, 0.0, 1.0, 0.0, 1.0, 0.3333, 0.75, 0.3333, 0.75, 0.3333, 1.0, 0.3333, 1.0, 0.6667, 0.75, 0.6667, 0.75, 0.0, 0.75, 0.3333, 1.0, 0.3333, 1.0, 0.0, 0.75, 0.3333, 0.75, 0.6667, 1.0, 0.6667, 1.0, 0.3333, 0.75, 0.3333, 0.75, 0.6667, 0.647, 0.5294, 0.647, 0.4706, 0.75, 0.6667, 0.5, 0.6667, 0.603, 0.5294, 0.647, 0.5294, 0.25, 0.6667, 0.25, 0.3333, 0.353, 0.4706, 0.353, 0.5294, 0.5, 0.3333, 0.75, 0.3333, 0.647, 0.4706, 0.603, 0.4706, 0.5, 0.6667, 0.25, 0.6667, 0.353, 0.5294, 0.397, 0.5294, 0.25, 0.3333, 0.5, 0.3333, 0.397, 0.4706, 0.353, 0.4706, 0.603, 0.4706, 0.647, 0.4706, 0.647, 0.5294, 0.603, 0.5294, 0.353, 0.4706, 0.397, 0.4706, 0.397, 0.5294, 0.353, 0.5294, 0.5, 0.6667, 0.5, 0.3333, 0.603, 0.4706, 0.603, 0.5294])
me_plane_007.materials.append(mat_leather)
me_plane_007.use_remesh_fix_poles = True
me_plane_007.use_remesh_preserve_attributes = False
me_plane_007.use_mirror_vertex_groups = False
me_plane_007.update()
me_plane_008 = bpy.data.meshes.new('Plane.008')
me_plane_008.from_pydata([(-1.0, -1.0, 0.0), (1.0, -1.0, 0.0), (-1.0, 1.0, 0.0), (1.0, 1.0, 0.0), (-1.0, -1.0, 0.2403), (1.0, -1.0, 0.2403), (-1.0, 1.0, 0.2403), (1.0, 1.0, 0.2403), (-0.8638, -1.0, 0.0), (0.0, -1.0, 0.0), (0.8638, -1.0, 0.0), (0.8638, 1.0, 0.0), (0.0, 1.0, 0.0), (-0.8638, 1.0, 0.0), (-0.8638, -1.0, 0.2403), (0.0, -1.0, 0.2403), (0.8638, -1.0, 0.2403), (0.8638, 1.0, 0.2403), (0.0, 1.0, 0.2403), (-0.8638, 1.0, 0.2403), (-1.0, 0.7688, 0.0), (-1.0, -0.7688, 0.0), (1.0, -0.7688, 0.0), (1.0, 0.7688, 0.0), (-1.0, 0.7688, 0.2403), (-1.0, -0.7688, 0.2403), (1.0, -0.7688, 0.2403), (1.0, 0.7688, 0.2403), (-0.8638, -0.7688, 0.3297), (-0.8638, 0.7688, 0.3297), (7.105e-15, -0.7688, 0.3297), (7.105e-15, 0.7688, 0.3297), (0.8638, -0.7688, 0.3297), (0.8638, 0.7688, 0.3297), (-0.8638, 0.7688, 0.0), (-0.8638, -0.7688, 0.0), (7.105e-15, 0.7688, 0.0), (7.105e-15, -0.7688, 0.0), (0.8638, 0.7688, 0.0), (0.8638, -0.7688, 0.0), (0.3558, -0.1355, 0.2042), (0.508, -0.1355, 0.2042), (0.508, 0.1355, 0.2042), (0.3558, 0.1355, 0.2042), (-0.508, -0.1355, 0.2042), (-0.3558, -0.1355, 0.2042), (-0.3558, 0.1355, 0.2042), (-0.508, 0.1355, 0.2042)], [], [(38, 11, 3, 23), (33, 27, 7, 17), (23, 3, 7, 27), (21, 0, 4, 25), (13, 2, 6, 19), (10, 1, 5, 16), (0, 8, 14, 4), (8, 9, 15, 14), (9, 10, 16, 15), (3, 11, 17, 7), (11, 12, 18, 17), (12, 13, 19, 18), (24, 29, 19, 6), (29, 31, 18, 19), (31, 33, 17, 18), (20, 2, 13, 34), (34, 13, 12, 36), (36, 12, 11, 38), (9, 37, 39, 10), (37, 36, 38, 39), (8, 35, 37, 9), (35, 34, 36, 37), (0, 21, 35, 8), (21, 20, 34, 35), (15, 16, 32, 30), (30, 31, 46, 45), (14, 15, 30, 28), (4, 14, 28, 25), (25, 28, 29, 24), (2, 20, 24, 6), (20, 21, 25, 24), (1, 22, 26, 5), (22, 23, 27, 26), (16, 5, 26, 32), (32, 26, 27, 33), (10, 39, 22, 1), (39, 38, 23, 22), (32, 33, 42, 41), (33, 31, 43, 42), (29, 28, 44, 47), (30, 32, 41, 40), (31, 29, 47, 46), (28, 30, 45, 44), (40, 41, 42, 43), (44, 45, 46, 47), (31, 30, 40, 43)])
me_plane_008.polygons.foreach_set('use_smooth', [True] * 46)
_uv = me_plane_008.uv_layers.new(name='UVMap')
_uv.uv.foreach_set('vector', [0.75, 0.6667, 0.75, 1.0, 1.0, 1.0, 1.0, 0.6667, 0.75, 0.6667, 1.0, 0.6667, 1.0, 1.0, 0.75, 1.0, 1.0, 0.6667, 1.0, 1.0, 1.0, 1.0, 1.0, 0.6667, 0.0, 0.3333, 0.0, 0.0, 0.0, 0.0, 0.0, 0.3333, 0.25, 1.0, 0.0, 1.0, 0.0, 1.0, 0.25, 1.0, 0.75, 0.0, 1.0, 0.0, 1.0, 0.0, 0.75, 0.0, 0.0, 0.0, 0.25, 0.0, 0.25, 0.0, 0.0, 0.0, 0.25, 0.0, 0.5, 0.0, 0.5, 0.0, 0.25, 0.0, 0.5, 0.0, 0.75, 0.0, 0.75, 0.0, 0.5, 0.0, 1.0, 1.0, 0.75, 1.0, 0.75, 1.0, 1.0, 1.0, 0.75, 1.0, 0.5, 1.0, 0.5, 1.0, 0.75, 1.0, 0.5, 1.0, 0.25, 1.0, 0.25, 1.0, 0.5, 1.0, 0.0, 0.6667, 0.25, 0.6667, 0.25, 1.0, 0.0, 1.0, 0.25, 0.6667, 0.5, 0.6667, 0.5, 1.0, 0.25, 1.0, 0.5, 0.6667, 0.75, 0.6667, 0.75, 1.0, 0.5, 1.0, 0.0, 0.6667, 0.0, 1.0, 0.25, 1.0, 0.25, 0.6667, 0.25, 0.6667, 0.25, 1.0, 0.5, 1.0, 0.5, 0.6667, 0.5, 0.6667, 0.5, 1.0, 0.75, 1.0, 0.75, 0.6667, 0.5, 0.0, 0.5, 0.3333, 0.75, 0.3333, 0.75, 0.0, 0.5, 0.3333, 0.5, 0.6667, 0.75, 0.6667, 0.75, 0.3333, 0.25, 0.0, 0.25, 0.3333, 0.5, 0.3333, 0.5, 0.0, 0.25, 0.3333, 0.25, 0.6667, 0.5, 0.6667, 0.5, 0.3333, 0.0, 0.0, 0.0, 0.3333, 0.25, 0.3333, 0.25, 0.0, 0.0, 0.3333, 0.0, 0.6667, 0.25, 0.6667, 0.25, 0.3333, 0.5, 0.0, 0.75, 0.0, 0.75, 0.3333, 0.5, 0.3333, 0.5, 0.3333, 0.5, 0.6667, 0.397, 0.5294, 0.397, 0.4706, 0.25, 0.0, 0.5, 0.0, 0.5, 0.3333, 0.25, 0.3333, 0.0, 0.0, 0.25, 0.0, 0.25, 0.3333, 0.0, 0.3333, 0.0, 0.3333, 0.25, 0.3333, 0.25, 0.6667, 0.0, 0.6667, 0.0, 1.0, 0.0, 0.6667, 0.0, 0.6667, 0.0, 1.0, 0.0, 0.6667, 0.0, 0.3333, 0.0, 0.3333, 0.0, 0.6667, 1.0, 0.0, 1.0, 0.3333, 1.0, 0.3333, 1.0, 0.0, 1.0, 0.3333, 1.0, 0.6667, 1.0, 0.6667, 1.0, 0.3333, 0.75, 0.0, 1.0, 0.0, 1.0, 0.3333, 0.75, 0.3333, 0.75, 0.3333, 1.0, 0.3333, 1.0, 0.6667, 0.75, 0.6667, 0.75, 0.0, 0.75, 0.3333, 1.0, 0.3333, 1.0, 0.0, 0.75, 0.3333, 0.75, 0.6667, 1.0, 0.6667, 1.0, 0.3333, 0.75, 0.3333, 0.75, 0.6667, 0.647, 0.5294, 0.647, 0.4706, 0.75, 0.6667, 0.5, 0.6667, 0.603, 0.5294, 0.647, 0.5294, 0.25, 0.6667, 0.25, 0.3333, 0.353, 0.4706, 0.353, 0.5294, 0.5, 0.3333, 0.75, 0.3333, 0.647, 0.4706, 0.603, 0.4706, 0.5, 0.6667, 0.25, 0.6667, 0.353, 0.5294, 0.397, 0.5294, 0.25, 0.3333, 0.5, 0.3333, 0.397, 0.4706, 0.353, 0.4706, 0.603, 0.4706, 0.647, 0.4706, 0.647, 0.5294, 0.603, 0.5294, 0.353, 0.4706, 0.397, 0.4706, 0.397, 0.5294, 0.353, 0.5294, 0.5, 0.6667, 0.5, 0.3333, 0.603, 0.4706, 0.603, 0.5294])
me_plane_008.materials.append(mat_leather)
me_plane_008.use_remesh_fix_poles = True
me_plane_008.use_remesh_preserve_attributes = False
me_plane_008.use_mirror_vertex_groups = False
me_plane_008.update()
me_circle = bpy.data.meshes.new('Circle')
me_circle.from_pydata([(0.0, 1.0, 0.0), (-0.1951, 0.9808, 0.0), (-0.3827, 0.9239, 0.0), (-0.5556, 0.8315, 0.0), (-0.7071, 0.7071, 0.0), (-0.8315, 0.5556, 0.0), (-0.9239, 0.3827, 0.0), (-0.9808, 0.1951, 0.0), (-1.0, 7.55e-08, 0.0), (-0.9808, -0.1951, 0.0), (-0.9239, -0.3827, 0.0), (-0.8315, -0.5556, 0.0), (-0.7071, -0.7071, 0.0), (-0.5556, -0.8315, 0.0), (-0.3827, -0.9239, 0.0), (-0.1951, -0.9808, 0.0), (3.258e-07, -1.0, 0.0), (0.1951, -0.9808, 0.0), (0.3827, -0.9239, 0.0), (0.5556, -0.8315, 0.0), (0.7071, -0.7071, 0.0), (0.8315, -0.5556, 0.0), (0.9239, -0.3827, 0.0), (0.9808, -0.1951, 0.0), (1.0, 9.656e-07, 0.0), (0.9808, 0.1951, 0.0), (0.9239, 0.3827, 0.0), (0.8315, 0.5556, 0.0), (0.7071, 0.7071, 0.0), (0.5556, 0.8315, 0.0), (0.3827, 0.9239, 0.0), (0.1951, 0.9808, 0.0), (0.0, 1.0, -2.612), (-0.1951, 0.9808, -2.612), (-0.3827, 0.9239, -2.612), (-0.5556, 0.8315, -2.612), (-0.7071, 0.7071, -2.612), (-0.8315, 0.5556, -2.612), (-0.9239, 0.3827, -2.612), (-0.9808, 0.1951, -2.612), (-1.0, 7.55e-08, -2.612), (-0.9808, -0.1951, -2.612), (-0.9239, -0.3827, -2.612), (-0.8315, -0.5556, -2.612), (-0.7071, -0.7071, -2.612), (-0.5556, -0.8315, -2.612), (-0.3827, -0.9239, -2.612), (-0.1951, -0.9808, -2.612), (3.258e-07, -1.0, -2.612), (0.1951, -0.9808, -2.612), (0.3827, -0.9239, -2.612), (0.5556, -0.8315, -2.612), (0.7071, -0.7071, -2.612), (0.8315, -0.5556, -2.612), (0.9239, -0.3827, -2.612), (0.9808, -0.1951, -2.612), (1.0, 9.656e-07, -2.612), (0.9808, 0.1951, -2.612), (0.9239, 0.3827, -2.612), (0.8315, 0.5556, -2.612), (0.7071, 0.7071, -2.612), (0.5556, 0.8315, -2.612), (0.3827, 0.9239, -2.612), (0.1951, 0.9808, -2.612)], [], [(1, 0, 31, 30, 29, 28, 27, 26, 25, 24, 23, 22, 21, 20, 19, 18, 17, 16, 15, 14, 13, 12, 11, 10, 9, 8, 7, 6, 5, 4, 3, 2), (33, 34, 35, 36, 37, 38, 39, 40, 41, 42, 43, 44, 45, 46, 47, 48, 49, 50, 51, 52, 53, 54, 55, 56, 57, 58, 59, 60, 61, 62, 63, 32), (21, 22, 54, 53), (8, 9, 41, 40), (22, 23, 55, 54), (9, 10, 42, 41), (23, 24, 56, 55), (10, 11, 43, 42), (24, 25, 57, 56), (11, 12, 44, 43), (25, 26, 58, 57), (12, 13, 45, 44), (26, 27, 59, 58), (13, 14, 46, 45), (0, 1, 33, 32), (27, 28, 60, 59), (14, 15, 47, 46), (1, 2, 34, 33), (28, 29, 61, 60), (15, 16, 48, 47), (2, 3, 35, 34), (29, 30, 62, 61), (16, 17, 49, 48), (3, 4, 36, 35), (30, 31, 63, 62), (17, 18, 50, 49), (4, 5, 37, 36), (31, 0, 32, 63), (18, 19, 51, 50), (5, 6, 38, 37), (19, 20, 52, 51), (6, 7, 39, 38), (20, 21, 53, 52), (7, 8, 40, 39)])
_uv = me_circle.uv_layers.new(name='UVMap')
_uv.uv.foreach_set('vector', [0.0, 0.0, 0.0, 0.0, 0.0, 0.0, 0.0, 0.0, 0.0, 0.0, 0.0, 0.0, 0.0, 0.0, 0.0, 0.0, 0.0, 0.0, 0.0, 0.0, 0.0, 0.0, 0.0, 0.0, 0.0, 0.0, 0.0, 0.0, 0.0, 0.0, 0.0, 0.0, 0.0, 0.0, 0.0, 0.0, 0.0, 0.0, 0.0, 0.0, 0.0, 0.0, 0.0, 0.0, 0.0, 0.0, 0.0, 0.0, 0.0, 0.0, 0.0, 0.0, 0.0, 0.0, 0.0, 0.0, 0.0, 0.0, 0.0, 0.0, 0.0, 0.0, 0.0, 0.0, 0.0, 0.0, 0.0, 0.0, 0.0, 0.0, 0.0, 0.0, 0.0, 0.0, 0.0, 0.0, 0.0, 0.0, 0.0, 0.0, 0.0, 0.0, 0.0, 0.0, 0.0, 0.0, 0.0, 0.0, 0.0, 0.0, 0.0, 0.0, 0.0, 0.0, 0.0, 0.0, 0.0, 0.0, 0.0, 0.0, 0.0, 0.0, 0.0, 0.0, 0.0, 0.0, 0.0, 0.0, 0.0, 0.0, 0.0, 0.0, 0.0, 0.0, 0.0, 0.0, 0.0, 0.0, 0.0, 0.0, 0.0, 0.0, 0.0, 0.0, 0.0, 0.0, 0.0, 0.0, 0.0, 0.0, 0.0, 0.0, 0.0, 0.0, 0.0, 0.0, 0.0, 0.0, 0.0, 0.0, 0.0, 0.0, 0.0, 0.0, 0.0, 0.0, 0.0, 0.0, 0.0, 0.0, 0.0, 0.0, 0.0, 0.0, 0.0, 0.0, 0.0, 0.0, 0.0, 0.0, 0.0, 0.0, 0.0, 0.0, 0.0, 0.0, 0.0, 0.0, 0.0, 0.0, 0.0, 0.0, 0.0, 0.0, 0.0, 0.0, 0.0, 0.0, 0.0, 0.0, 0.0, 0.0, 0.0, 0.0, 0.0, 0.0, 0.0, 0.0, 0.0, 0.0, 0.0, 0.0, 0.0, 0.0, 0.0, 0.0, 0.0, 0.0, 0.0, 0.0, 0.0, 0.0, 0.0, 0.0, 0.0, 0.0, 0.0, 0.0, 0.0, 0.0, 0.0, 0.0, 0.0, 0.0, 0.0, 0.0, 0.0, 0.0, 0.0, 0.0, 0.0, 0.0, 0.0, 0.0, 0.0, 0.0, 0.0, 0.0, 0.0, 0.0, 0.0, 0.0, 0.0, 0.0, 0.0, 0.0, 0.0, 0.0, 0.0, 0.0, 0.0, 0.0, 0.0, 0.0, 0.0, 0.0, 0.0, 0.0, 0.0, 0.0, 0.0, 0.0, 0.0, 0.0, 0.0, 0.0, 0.0, 0.0, 0.0, 0.0, 0.0, 0.0, 0.0, 0.0, 0.0, 0.0, 0.0, 0.0, 0.0, 0.0, 0.0, 0.0, 0.0, 0.0, 0.0, 0.0, 0.0, 0.0, 0.0, 0.0, 0.0, 0.0, 0.0, 0.0, 0.0, 0.0, 0.0, 0.0, 0.0, 0.0, 0.0, 0.0, 0.0, 0.0, 0.0, 0.0, 0.0, 0.0, 0.0, 0.0, 0.0, 0.0, 0.0, 0.0, 0.0, 0.0, 0.0, 0.0, 0.0, 0.0, 0.0, 0.0, 0.0, 0.0, 0.0, 0.0, 0.0, 0.0, 0.0, 0.0, 0.0, 0.0, 0.0, 0.0, 0.0, 0.0, 0.0, 0.0, 0.0, 0.0, 0.0, 0.0, 0.0, 0.0, 0.0, 0.0, 0.0, 0.0, 0.0, 0.0, 0.0, 0.0, 0.0, 0.0, 0.0, 0.0, 0.0, 0.0, 0.0, 0.0, 0.0, 0.0, 0.0, 0.0, 0.0, 0.0, 0.0, 0.0, 0.0, 0.0, 0.0, 0.0, 0.0, 0.0, 0.0, 0.0, 0.0, 0.0, 0.0, 0.0, 0.0, 0.0, 0.0, 0.0, 0.0, 0.0, 0.0, 0.0, 0.0, 0.0, 0.0, 0.0, 0.0, 0.0])
me_circle.materials.append(mat_material)
me_circle.use_remesh_fix_poles = True
me_circle.use_remesh_preserve_attributes = False
me_circle.use_mirror_vertex_groups = False
me_circle.update()
me_plane_009 = bpy.data.meshes.new('Plane.009')
me_plane_009.from_pydata([(-0.9593, -1.0, 0.1228), (0.9593, -1.0, 0.1228), (-1.0, 1.0, 0.0), (1.0, 1.0, 0.0), (-0.9593, -1.0, 0.9448), (0.9593, -1.0, 0.9448), (-1.0, 1.0, 1.068), (1.0, 1.0, 1.068), (-1.0, -1.0, 0.0), (1.0, -1.0, 0.0), (-1.0, -1.0, 1.068), (1.0, -1.0, 1.068), (-0.9593, 0.3046, 0.1228), (0.9593, 0.3046, 0.1228), (-0.9593, 0.3046, 0.9448), (0.9593, 0.3046, 0.9448)], [], [(8, 2, 3, 9), (10, 11, 7, 6), (3, 2, 6, 7), (4, 0, 12, 14), (9, 3, 7, 11), (2, 8, 10, 6), (1, 0, 8, 9), (4, 5, 11, 10), (5, 1, 9, 11), (0, 4, 10, 8), (12, 13, 15, 14), (5, 4, 14, 15), (1, 5, 15, 13), (0, 1, 13, 12)])
me_plane_009.polygons.foreach_set('use_smooth', [True] * 14)
_uv = me_plane_009.uv_layers.new(name='UVMap')
_uv.uv.foreach_set('vector', [0.3677, 0.695, 5.479e-08, 0.695, 0.0, 0.3475, 0.3677, 0.3475, 5.479e-08, 0.3475, 0.0, 5.178e-08, 0.3677, 0.0, 0.3677, 0.3475, 1.0, 0.0, 1.0, 0.3475, 0.8037, 0.3475, 0.8037, 3.107e-08, 0.0, 0.695, 0.1511, 0.695, 0.1511, 0.9216, 8.766e-08, 0.9216, 0.8037, 0.0, 0.8037, 0.3475, 0.6075, 0.3475, 0.6075, 5.178e-08, 1.0, 0.3475, 1.0, 0.695, 0.8037, 0.695, 0.8037, 0.3475, 0.6301, 0.3546, 0.6301, 0.6879, 0.6075, 0.695, 0.6075, 0.3475, 0.7812, 0.6879, 0.7812, 0.3546, 0.8037, 0.3475, 0.8037, 0.695, 0.7812, 0.3546, 0.6301, 0.3546, 0.6075, 0.3475, 0.8037, 0.3475, 0.6301, 0.6879, 0.7812, 0.6879, 0.8037, 0.695, 0.6075, 0.695, 0.3677, 1.0, 0.3677, 0.6667, 0.5188, 0.6667, 0.5188, 1.0, 0.3677, 0.6667, 0.3677, 0.3333, 0.6075, 0.3333, 0.6075, 0.6667, 0.3022, 0.9216, 0.1511, 0.9216, 0.1511, 0.695, 0.3022, 0.695, 0.3677, 0.3333, 0.3677, 3.107e-08, 0.6075, 0.0, 0.6075, 0.3333])
me_plane_009.materials.append(mat_table)
me_plane_009.use_remesh_fix_poles = True
me_plane_009.use_remesh_preserve_attributes = False
me_plane_009.use_mirror_vertex_groups = False
me_plane_009.update()
me_plane_010 = bpy.data.meshes.new('Plane.010')
me_plane_010.from_pydata([(-1.0, -1.0, 0.0), (1.0, -1.0, 0.0), (-1.0, 1.0, 0.0), (1.0, 1.0, 0.0), (-1.0, 1.0, 0.1099), (-1.0, -1.0, 0.1099), (1.0, -1.0, 0.1099), (1.0, 1.0, 0.1099), (-1.634, 1.634, 0.2843), (-1.634, -1.634, 0.2843), (1.634, -1.634, 0.2843), (1.634, 1.634, 0.2843), (-1.573, 1.496, 0.4895), (-1.573, -1.371, 0.4895), (1.573, -1.371, 0.4895), (1.573, 1.496, 0.4895), (-1.634, 1.634, 0.4895), (-1.634, -1.634, 0.4895), (1.634, -1.634, 0.4895), (1.634, 1.634, 0.4895), (1.634, 1.634, 0.4895), (1.634, -1.634, 0.4895), (-1.634, -1.634, 0.4895), (-1.634, 1.634, 0.4895), (-1.562, 1.485, 0.4268), (-1.573, 1.496, 0.4372), (-1.573, -1.371, 0.4372), (-1.562, -1.361, 0.4268), (1.573, -1.371, 0.4372), (1.562, -1.361, 0.4268), (1.573, 1.496, 0.4372), (1.562, 1.485, 0.4268)], [], [(0, 2, 3, 1), (6, 7, 11, 10), (1, 3, 7, 6), (2, 0, 5, 4), (3, 2, 4, 7), (0, 1, 6, 5), (11, 8, 16, 19), (4, 5, 9, 8), (7, 4, 8, 11), (5, 6, 10, 9), (18, 17, 22, 21), (9, 10, 18, 17), (10, 11, 19, 18), (8, 9, 17, 16), (13, 12, 16, 17), (14, 13, 17, 18), (15, 14, 18, 19), (12, 15, 19, 16), (15, 12, 25, 30), (27, 29, 31, 24), (13, 14, 28, 26), (14, 15, 30, 28), (25, 26, 27, 24), (26, 28, 29, 27), (28, 30, 31, 29), (30, 25, 24, 31), (12, 13, 26, 25), (19, 18, 21, 20), (17, 16, 23, 22), (16, 19, 20, 23)])
me_plane_010.polygons.foreach_set('use_smooth', [True] * 30)
me_plane_010.polygons.foreach_set('material_index', [2, 0, 0, 0, 0, 0, 0, 0, 0, 0, 0, 0, 0, 0, 0, 0, 0, 0, 0, 1, 0, 0, 0, 0, 0, 0, 0, 0, 0, 0])
_uv = me_plane_010.uv_layers.new(name='UVMap')
_uv.uv.foreach_set('vector', [0.0, 0.0, 0.0, 1.0, 1.0, 1.0, 1.0, 0.0, 1.0, 0.0, 1.0, 1.0, 1.0, 1.0, 1.0, 0.0, 1.0, 0.0, 1.0, 1.0, 1.0, 1.0, 1.0, 0.0, 0.0, 1.0, 0.0, 0.0, 0.0, 0.0, 0.0, 1.0, 1.0, 1.0, 0.0, 1.0, 0.0, 1.0, 1.0, 1.0, 0.0, 0.0, 1.0, 0.0, 1.0, 0.0, 0.0, 0.0, 1.0, 1.0, 0.0, 1.0, 0.0, 1.0, 1.0, 1.0, 0.0, 1.0, 0.0, 0.0, 0.0, 0.0, 0.0, 1.0, 1.0, 1.0, 0.0, 1.0, 0.0, 1.0, 1.0, 1.0, 0.0, 0.0, 1.0, 0.0, 1.0, 0.0, 0.0, 0.0, 1.0, 0.0, 0.0, 0.0, 0.0, 0.0, 1.0, 0.0, 0.0, 0.0, 1.0, 0.0, 1.0, 0.0, 0.0, 0.0, 1.0, 0.0, 1.0, 1.0, 1.0, 1.0, 1.0, 0.0, 0.0, 1.0, 0.0, 0.0, 0.0, 0.0, 0.0, 1.0, 0.04234, 0.04234, 0.04234, 0.9577, 0.0, 1.0, 0.0, 0.0, 0.9577, 0.04234, 0.04234, 0.04234, 0.0, 0.0, 1.0, 0.0, 0.9577, 0.9577, 0.9577, 0.04234, 1.0, 0.0, 1.0, 1.0, 0.04234, 0.9577, 0.9577, 0.9577, 1.0, 1.0, 0.0, 1.0, 0.9577, 0.9577, 0.04234, 0.9577, 0.04234, 0.9577, 0.9577, 0.9577, 0.04536, 0.04565, 0.9546, 0.04565, 0.9546, 0.9543, 0.04536, 0.9543, 0.04234, 0.04234, 0.9577, 0.04234, 0.9577, 0.04234, 0.04234, 0.04234, 0.9577, 0.04234, 0.9577, 0.9577, 0.9577, 0.9577, 0.9577, 0.04234, 0.04234, 0.9577, 0.04234, 0.04234, 0.04536, 0.04565, 0.04536, 0.9543, 0.04234, 0.04234, 0.9577, 0.04234, 0.9546, 0.04565, 0.04536, 0.04565, 0.9577, 0.04234, 0.9577, 0.9577, 0.9546, 0.9543, 0.9546, 0.04565, 0.9577, 0.9577, 0.04234, 0.9577, 0.04536, 0.9543, 0.9546, 0.9543, 0.04234, 0.9577, 0.04234, 0.04234, 0.04234, 0.04234, 0.04234, 0.9577, 1.0, 1.0, 1.0, 0.0, 1.0, 0.0, 1.0, 1.0, 0.0, 0.0, 0.0, 1.0, 0.0, 1.0, 0.0, 0.0, 0.0, 1.0, 1.0, 1.0, 1.0, 1.0, 0.0, 1.0])
me_plane_010.materials.append(mat_material_001)
me_plane_010.materials.append(mat_screen)
me_plane_010.materials.append(mat_material_003)
me_plane_010.use_remesh_fix_poles = True
me_plane_010.use_remesh_preserve_attributes = False
me_plane_010.use_mirror_vertex_groups = False
me_plane_010.update()
me_yannick_pulver_180756_unsplash = bpy.data.meshes.new('yannick-pulver-180756-unsplash')
me_yannick_pulver_180756_unsplash.from_pydata([(-0.75, -0.5, 0.0), (0.75, -0.5, 0.0), (-0.75, 0.5, 0.0), (0.75, 0.5, 0.0), (-0.75, 0.5, -0.05145), (-0.75, -0.5, -0.05145), (0.75, -0.5, -0.05145), (0.75, 0.5, -0.05145)], [], [(0, 2, 3, 1), (5, 6, 7, 4), (1, 3, 7, 6), (2, 0, 5, 4), (3, 2, 4, 7), (0, 1, 6, 5)])
_uv = me_yannick_pulver_180756_unsplash.uv_layers.new(name='UVMap')
_uv.uv.foreach_set('vector', [0.0, 0.0, 0.0, 1.0, 1.0, 1.0, 1.0, 0.0, 0.0, 0.0, 1.0, 0.0, 1.0, 1.0, 0.0, 1.0, 1.0, 0.0, 1.0, 1.0, 1.0, 1.0, 1.0, 0.0, 0.0, 1.0, 0.0, 0.0, 0.0, 0.0, 0.0, 1.0, 1.0, 1.0, 0.0, 1.0, 0.0, 1.0, 1.0, 1.0, 0.0, 0.0, 1.0, 0.0, 1.0, 0.0, 0.0, 0.0])
me_yannick_pulver_180756_unsplash.materials.append(mat_yannick_pulver_180756_unsplash)
me_yannick_pulver_180756_unsplash.use_remesh_fix_poles = True
me_yannick_pulver_180756_unsplash.use_remesh_preserve_attributes = False
me_yannick_pulver_180756_unsplash.use_mirror_vertex_groups = False
me_yannick_pulver_180756_unsplash.update()
me_plane_011 = bpy.data.meshes.new('Plane.011')
me_plane_011.from_pydata([(-1.0, -1.0, 0.0), (1.0, -1.0, 0.0), (-1.0, 1.0, 0.0), (1.0, 1.0, 0.0)], [], [(0, 1, 3, 2)])
_uv = me_plane_011.uv_layers.new(name='UVMap')
_uv.uv.foreach_set('vector', [0.0, 0.0, 1.0, 0.0, 1.0, 1.0, 0.0, 1.0])
me_plane_011.materials.append(mat_material_002)
me_plane_011.use_remesh_fix_poles = True
me_plane_011.use_remesh_preserve_attributes = False
me_plane_011.use_mirror_vertex_groups = False
me_plane_011.update()

# ---- objects
ob_camera = bpy.data.objects.new('Camera', cam_camera)
ob_plane = bpy.data.objects.new('Plane', me_plane)
ob_plane_001 = bpy.data.objects.new('Plane.001', me_plane_001)
ob_plane_002 = bpy.data.objects.new('Plane.002', me_plane_002)
ob_plane_003 = bpy.data.objects.new('Plane.003', me_plane_003)
ob_plane_004 = bpy.data.objects.new('Plane.004', me_plane_004)
ob_plane_005 = bpy.data.objects.new('Plane.005', me_plane_005)
ob_plane_006 = bpy.data.objects.new('Plane.006', me_plane_006)
ob_plane_007 = bpy.data.objects.new('Plane.007', me_plane_007)
ob_plane_008 = bpy.data.objects.new('Plane.008', me_plane_008)
ob_circle = bpy.data.objects.new('Circle', me_circle)
ob_plane_009 = bpy.data.objects.new('Plane.009', me_plane_009)
ob_tv = bpy.data.objects.new('tv', me_plane_010)
ob_yannick_pulver_180756_unsplash = bpy.data.objects.new('yannick-pulver-180756-unsplash', me_yannick_pulver_180756_unsplash)
ob_plane_010 = bpy.data.objects.new('Plane.010', me_plane_011)
ob_area = bpy.data.objects.new('Area', light_area_001)
ob_area_001 = bpy.data.objects.new('Area.001', light_area_002)
ob_area_002 = bpy.data.objects.new('Area.002', light_area_003)
ob_spot = bpy.data.objects.new('Spot', light_spot)

# ---- transforms, parenting, visibility, modifiers, constraints
ob_camera.location = (17.56, -16.2, 16.94)
ob_camera.rotation_euler = (1.009, -1.78e-07, 0.8149)
ob_camera.lock_rotations_4d = False
ob_camera.empty_display_type = 'ARROWS'
ob_camera.color = (0.0, 0.0, 0.0, 0.0)
ob_camera.display_type = 'WIRE'
ob_camera.lineart.crease_threshold = 0.0
ob_plane.location = (0.0, 0.0, 0.0)
ob_plane.scale = (4.0, 4.0, 4.0)
ob_plane.lineart.crease_threshold = 0.0
ob_plane_001.location = (-0.1446, -2.395, 0.3546)
ob_plane_001.rotation_euler = (0.0, -0.0, 3.142)
ob_plane_001.scale = (3.129, 1.0, 1.0)
ob_plane_001.lineart.crease_threshold = 0.0
_m = ob_plane_001.modifiers.new('Subdivision', 'SUBSURF')
_m.uv_smooth = 'PRESERVE_CORNERS'
_m.levels = 2
ob_plane_002.parent = ob_plane_001
ob_plane_002.matrix_parent_inverse = Matrix(((0.3196, -0.0, 0.0, 0.04622), (-0.0, 1.0, -0.0, 2.395), (-0.0, 0.0, 1.0, -0.3546), (-0.0, 0.0, -0.0, 1.0)))
ob_plane_002.location = (1.278, -2.538, 0.9363)
ob_plane_002.scale = (1.398, 0.7297, 1.0)
ob_plane_002.lineart.crease_threshold = 0.0
_m = ob_plane_002.modifiers.new('Subdivision', 'SUBSURF')
_m.uv_smooth = 'PRESERVE_CORNERS'
_m.levels = 2
ob_plane_003.parent = ob_plane_001
ob_plane_003.matrix_parent_inverse = Matrix(((0.3196, -0.0, 0.0, 0.04622), (-0.0, 1.0, -0.0, 2.395), (-0.0, 0.0, 1.0, -0.3546), (-0.0, 0.0, -0.0, 1.0)))
ob_plane_003.location = (-1.564, -2.538, 0.9363)
ob_plane_003.scale = (1.398, 0.7297, 1.0)
ob_plane_003.lineart.crease_threshold = 0.0
_m = ob_plane_003.modifiers.new('Subdivision', 'SUBSURF')
_m.uv_smooth = 'PRESERVE_CORNERS'
_m.levels = 2
ob_plane_004.parent = ob_plane_001
ob_plane_004.matrix_parent_inverse = Matrix(((0.3196, -0.0, 0.0, 0.04622), (-0.0, 1.0, -0.0, 2.395), (-0.0, 0.0, 1.0, -0.3546), (-0.0, 0.0, -0.0, 1.0)))
ob_plane_004.location = (1.823, -1.665, 1.954)
ob_plane_004.rotation_euler = (1.571, -0.0, 0.0)
ob_plane_004.scale = (0.9093, 0.5139, 1.0)
ob_plane_004.lineart.crease_threshold = 0.0
_m = ob_plane_004.modifiers.new('Subdivision', 'SUBSURF')
_m.uv_smooth = 'PRESERVE_CORNERS'
_m.levels = 2
ob_plane_005.parent = ob_plane_001
ob_plane_005.matrix_parent_inverse = Matrix(((0.3196, -0.0, 0.0, 0.04622), (-0.0, 1.0, -0.0, 2.395), (-0.0, 0.0, 1.0, -0.3546), (-0.0, 0.0, -0.0, 1.0)))
ob_plane_005.location = (-0.1277, -1.665, 1.954)
ob_plane_005.rotation_euler = (1.571, -0.0, 0.0)
ob_plane_005.scale = (0.9093, 0.5139, 1.0)
ob_plane_005.lineart.crease_threshold = 0.0
_m = ob_plane_005.modifiers.new('Subdivision', 'SUBSURF')
_m.uv_smooth = 'PRESERVE_CORNERS'
_m.levels = 2
ob_plane_006.parent = ob_plane_001
ob_plane_006.matrix_parent_inverse = Matrix(((0.3196, -0.0, 0.0, 0.04622), (-0.0, 1.0, -0.0, 2.395), (-0.0, 0.0, 1.0, -0.3546), (-0.0, 0.0, -0.0, 1.0)))
ob_plane_006.location = (-2.044, -1.665, 1.954)
ob_plane_006.rotation_euler = (1.571, -0.0, 0.0)
ob_plane_006.scale = (0.9093, 0.5139, 1.0)
ob_plane_006.lineart.crease_threshold = 0.0
_m = ob_plane_006.modifiers.new('Subdivision', 'SUBSURF')
_m.uv_smooth = 'PRESERVE_CORNERS'
_m.levels = 2
ob_plane_007.parent = ob_plane_001
ob_plane_007.matrix_parent_inverse = Matrix(((0.3196, -0.0, 0.0, 0.04622), (-0.0, 1.0, -0.0, 2.395), (-0.0, 0.0, 1.0, -0.3546), (-0.0, 0.0, -0.0, 1.0)))
ob_plane_007.location = (2.409, -2.586, 1.47)
ob_plane_007.rotation_euler = (0.0, -0.0, 1.571)
ob_plane_007.scale = (0.6215, 0.3513, 0.6835)
ob_plane_007.lineart.crease_threshold = 0.0
_m = ob_plane_007.modifiers.new('Subdivision', 'SUBSURF')
_m.uv_smooth = 'PRESERVE_CORNERS'
_m.levels = 2
ob_plane_008.parent = ob_plane_001
ob_plane_008.matrix_parent_inverse = Matrix(((0.3196, -0.0, 0.0, 0.04622), (-0.0, 1.0, -0.0, 2.395), (-0.0, 0.0, 1.0, -0.3546), (-0.0, 0.0, -0.0, 1.0)))
ob_plane_008.location = (-2.661, -2.586, 1.47)
ob_plane_008.rotation_euler = (0.0, -0.0, 1.571)
ob_plane_008.scale = (0.6215, 0.3513, 0.6835)
ob_plane_008.lineart.crease_threshold = 0.0
_m = ob_plane_008.modifiers.new('Subdivision', 'SUBSURF')
_m.uv_smooth = 'PRESERVE_CORNERS'
_m.levels = 2
ob_circle.parent = ob_plane_001
ob_circle.matrix_parent_inverse = Matrix(((0.3196, -0.0, 0.0, 0.04622), (-0.0, 1.0, -0.0, 2.395), (-0.0, 0.0, 1.0, -0.3546), (-0.0, 0.0, -0.0, 1.0)))
ob_circle.location = (2.67, -3.075, 0.3546)
ob_circle.scale = (0.1361, 0.1361, 0.1361)
ob_circle.lineart.crease_threshold = 0.0
_m = ob_circle.modifiers.new('Mirror', 'MIRROR')
_m.use_axis = (True, True, False)
_m.mirror_object = ob_plane_001
ob_plane_009.location = (-0.1502, 3.023, 0.0001011)
ob_plane_009.scale = (3.321, 0.9861, 1.0)
ob_plane_009.lineart.crease_threshold = 0.0
_m = ob_plane_009.modifiers.new('Bevel', 'BEVEL')
_m.width = 0.01
_m.width_pct = 0.01
_m.limit_method = 'NONE'
ob_tv.location = (-0.1779, 3.999, 3.276)
ob_tv.rotation_euler = (1.571, -0.0, 0.0)
ob_tv.scale = (1.317, 0.5899, 0.5899)
ob_tv.lineart.crease_threshold = 0.0
ob_yannick_pulver_180756_unsplash.location = (-3.926, 0.1019, 3.276)
ob_yannick_pulver_180756_unsplash.rotation_euler = (1.571, 0.0, 1.571)
ob_yannick_pulver_180756_unsplash.scale = (1.902, 1.902, 1.902)
ob_yannick_pulver_180756_unsplash.lineart.crease_threshold = 0.0
ob_plane_010.location = (-0.04669, -0.07225, -0.2813)
ob_plane_010.scale = (39.28, 39.28, 39.28)
ob_plane_010.lineart.crease_threshold = 0.0
ob_area.location = (-6.002, 4.616, 9.44)
ob_area.rotation_euler = (-0.8633, -0.5763, 0.5674)
ob_area.lineart.crease_threshold = 0.0
ob_area_001.location = (10.9, 9.989, 1.574)
ob_area_001.rotation_euler = (-1.57, 0.6663, -0.6651)
ob_area_001.lineart.crease_threshold = 0.0
ob_area_002.location = (-7.127, -12.33, 1.506)
ob_area_002.rotation_euler = (-1.57, 0.6663, 2.476)
ob_area_002.lineart.crease_threshold = 0.0
ob_spot.location = (-3.362, -0.01336, 5.964)
ob_spot.lineart.crease_threshold = 0.0

# ---- collection membership
col_collection.objects.link(ob_camera)
col_collection.objects.link(ob_plane)
col_collection.objects.link(ob_plane_001)
col_collection.objects.link(ob_plane_002)
col_collection.objects.link(ob_plane_003)
col_collection.objects.link(ob_plane_004)
col_collection.objects.link(ob_plane_005)
col_collection.objects.link(ob_plane_006)
col_collection.objects.link(ob_plane_007)
col_collection.objects.link(ob_plane_008)
col_collection.objects.link(ob_circle)
col_collection.objects.link(ob_plane_009)
col_collection.objects.link(ob_tv)
col_collection.objects.link(ob_yannick_pulver_180756_unsplash)
col_collection.objects.link(ob_plane_010)
col_collection.objects.link(ob_area)
col_collection.objects.link(ob_area_001)
col_collection.objects.link(ob_area_002)
col_collection.objects.link(ob_spot)

# ---- scene / render settings (as saved in the file)
scene.camera = ob_camera
scene.frame_start = 1; scene.frame_end = 250; scene.frame_set(1)
scene.render.engine = 'CYCLES'
scene.cycles.samples = 128
scene.cycles.sampling_pattern = 'TABULATED_SOBOL'
scene.cycles.use_adaptive_sampling = False
scene.cycles.use_light_tree = False
scene.view_settings.view_transform = 'Filmic'
bpy.context.view_layer.update()
